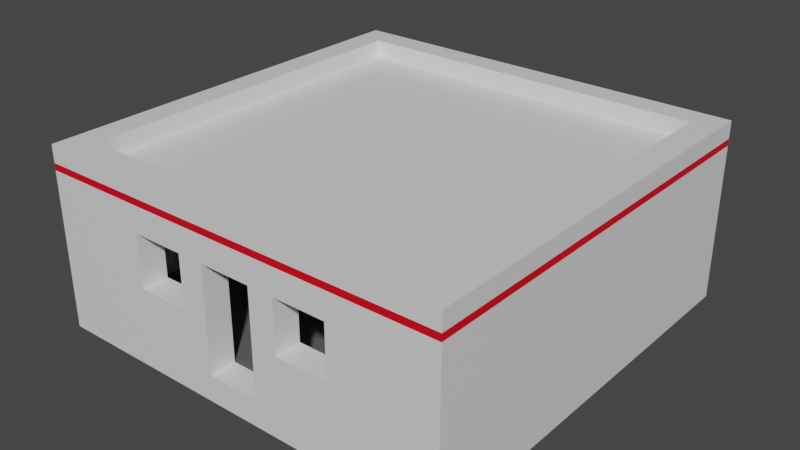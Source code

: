 # Source: storeB.blend  (saved by Blender 2.90.8; exported with 4.5.12 LTS)
import bpy
from mathutils import Matrix  # noqa: F401  (used for matrix-valued properties, if any)

bpy.ops.wm.read_factory_settings(use_empty=True)
scene = bpy.context.scene
scene.name = 'Scene'

# ---- collections
col_collection = bpy.data.collections.new('Collection'); scene.collection.children.link(col_collection)

# ---- materials (node trees are filled in below, after node groups)
mat_material = bpy.data.materials.new('Material')
mat_material.alpha_threshold = 0.0
mat_material.use_transparent_shadow = False
mat_material.line_color = (0.0, 0.0, 0.0, 1.0)
mat_trim = bpy.data.materials.new('Trim')
mat_trim.use_transparent_shadow = False
mat_floor = bpy.data.materials.new('Floor')
mat_floor.use_transparent_shadow = False

# ---- material node trees
mat_material.use_nodes = True; mat_material.node_tree.nodes.clear()
_N = mat_material.node_tree.nodes; _L = mat_material.node_tree.links
n0 = _N.new('ShaderNodeOutputMaterial'); n0.name = 'Material Output'; n0.location = (300, 300)
n1 = _N.new('ShaderNodeBsdfPrincipled'); n1.name = 'Principled BSDF'; n1.location = (10, 300)
n1.distribution = 'GGX'
n1.subsurface_method = 'BURLEY'
n1.inputs[2].default_value = 0.4
n1.inputs[3].default_value = 1.45
n1.inputs[27].default_value = (0.0, 0.0, 0.0, 1.0)
n1.inputs[28].default_value = 1.0
_L.new(n1.outputs[0], n0.inputs[0])
n0.is_active_output = True
mat_trim.use_nodes = True; mat_trim.node_tree.nodes.clear()
_N = mat_trim.node_tree.nodes; _L = mat_trim.node_tree.links
n0 = _N.new('ShaderNodeBsdfPrincipled'); n0.name = 'Principled BSDF'; n0.location = (10, 300)
n0.distribution = 'GGX'
n0.subsurface_method = 'BURLEY'
n0.inputs[0].default_value = (0.8, 0.0, 0.0116, 1.0)
n0.inputs[3].default_value = 1.45
n0.inputs[27].default_value = (0.0, 0.0, 0.0, 1.0)
n0.inputs[28].default_value = 1.0
n1 = _N.new('ShaderNodeOutputMaterial'); n1.name = 'Material Output'; n1.location = (300, 300)
_L.new(n0.outputs[0], n1.inputs[0])
n1.is_active_output = True
mat_floor.use_nodes = True; mat_floor.node_tree.nodes.clear()
_N = mat_floor.node_tree.nodes; _L = mat_floor.node_tree.links
n0 = _N.new('ShaderNodeBsdfPrincipled'); n0.name = 'Principled BSDF'; n0.location = (10, 300)
n0.distribution = 'GGX'
n0.subsurface_method = 'BURLEY'
n0.inputs[0].default_value = (0.1149, 0.1149, 0.1149, 1.0)
n0.inputs[3].default_value = 1.45
n0.inputs[27].default_value = (0.0, 0.0, 0.0, 1.0)
n0.inputs[28].default_value = 1.0
n1 = _N.new('ShaderNodeOutputMaterial'); n1.name = 'Material Output'; n1.location = (300, 300)
_L.new(n0.outputs[0], n1.inputs[0])
n1.is_active_output = True

# ---- world
world_world = bpy.data.worlds.new('World'); scene.world = world_world
world_world.use_nodes = True; world_world.node_tree.nodes.clear()
_N = world_world.node_tree.nodes; _L = world_world.node_tree.links
n0 = _N.new('ShaderNodeOutputWorld'); n0.name = 'World Output'; n0.location = (300, 300)
n1 = _N.new('ShaderNodeBackground'); n1.name = 'Background'; n1.location = (10, 300)
n1.inputs[0].default_value = (0.05088, 0.05088, 0.05088, 1.0)
_L.new(n1.outputs[0], n0.inputs[0])
n0.is_active_output = True
world_world.color = (0.05088, 0.05088, 0.05088)
world_world.use_sun_shadow = False
world_world.sun_shadow_jitter_overblur = 0.0

# ---- meshes
me_cube = bpy.data.meshes.new('Cube')
me_cube.from_pydata([(1.0, 1.0, 0.5), (1.0, 1.0, -0.5), (1.0, -1.0, 0.5), (1.0, -1.0, -0.5), (-1.0, 1.0, 0.5), (-1.0, 1.0, -0.5), (-1.0, -1.0, 0.5), (-1.0, -1.0, -0.5), (2.0, 1.0, 0.5), (2.0, 1.0, -0.5), (2.0, -1.0, 0.5), (2.0, -1.0, -0.5), (-2.0, 1.0, -0.5), (-2.0, -1.0, -0.5), (-2.0, -1.0, 0.5), (-2.0, 1.0, 0.5), (1.0, 2.0, -0.5), (-1.0, 2.0, -0.5), (1.0, 2.0, 0.5), (-1.0, 2.0, 0.5), (2.0, 2.0, 0.5), (2.0, 2.0, -0.5), (-2.0, 2.0, 0.5), (-2.0, 2.0, -0.5), (-1.0, -2.0, -0.5), (-1.0, -2.0, 0.5), (1.0, -2.0, 0.5), (1.0, -2.0, -0.5), (2.0, -2.0, 0.5), (2.0, -2.0, -0.5), (-2.0, -2.0, -0.5), (-2.0, -2.0, 0.5), (-1.0, -4.0, -0.5), (-1.0, -4.0, 0.5), (1.0, -4.0, 0.5), (1.0, -4.0, -0.5), (2.0, -4.0, 0.5), (2.0, -4.0, -0.5), (-2.0, -4.0, -0.5), (-2.0, -4.0, 0.5), (-4.0, 1.0, -0.5), (-4.0, -1.0, -0.5), (-4.0, -1.0, 0.5), (-4.0, 1.0, 0.5), (-4.0, 2.0, 0.5), (-4.0, 2.0, -0.5), (-4.0, -4.0, -0.5), (-4.0, -2.0, -0.5), (-4.0, -2.0, 0.5), (-4.0, -4.0, 0.5), (-4.0, 4.0, -0.5), (-2.0, 4.0, -0.5), (1.0, 4.0, -0.5), (-1.0, 4.0, -0.5), (1.0, 4.0, 0.5), (-1.0, 4.0, 0.5), (2.0, 4.0, 0.5), (2.0, 4.0, -0.5), (-2.0, 4.0, 0.5), (-4.0, 4.0, 0.5), (4.0, -1.0, -0.5), (4.0, -2.0, -0.5), (4.0, 1.0, 0.5), (4.0, 1.0, -0.5), (4.0, -1.0, 0.5), (4.0, 4.0, 0.5), (4.0, 2.0, 0.5), (4.0, 2.0, -0.5), (4.0, 4.0, -0.5), (4.0, -2.0, 0.5), (4.0, -4.0, 0.5), (4.0, -4.0, -0.5), (-4.0, 5.0, -0.5), (-2.0, 5.0, -0.5), (1.0, 5.0, -0.5), (-1.0, 5.0, -0.5), (1.0, 5.0, 0.5), (-1.0, 5.0, 0.5), (2.0, 5.0, 0.5), (2.0, 5.0, -0.5), (-2.0, 5.0, 0.5), (-4.0, 5.0, 0.5), (4.0, 5.0, 0.5), (4.0, 5.0, -0.5), (-5.0, 1.0, -0.5), (-5.0, -1.0, -0.5), (-5.0, -1.0, 0.5), (-5.0, 1.0, 0.5), (-5.0, 2.0, 0.5), (-5.0, 2.0, -0.5), (-5.0, -4.0, -0.5), (-5.0, -2.0, -0.5), (-5.0, -2.0, 0.5), (-5.0, -4.0, 0.5), (-5.0, 5.0, -0.5), (-5.0, 4.0, -0.5), (-5.0, 4.0, 0.5), (-5.0, 5.0, 0.5), (-1.0, -5.0, -0.5), (-1.0, -5.0, 0.5), (1.0, -5.0, 0.5), (1.0, -5.0, -0.5), (2.0, -5.0, 0.5), (2.0, -5.0, -0.5), (-2.0, -5.0, -0.5), (-2.0, -5.0, 0.5), (-5.0, -5.0, 0.5), (-4.0, -5.0, 0.5), (-4.0, -5.0, -0.5), (4.0, -5.0, 0.5), (4.0, -5.0, -0.5), (-5.0, -5.0, -0.5), (5.0, -1.0, -0.5), (5.0, -2.0, -0.5), (5.0, 1.0, 0.5), (5.0, 1.0, -0.5), (5.0, -1.0, 0.5), (5.0, 4.0, 0.5), (5.0, 2.0, 0.5), (5.0, 2.0, -0.5), (5.0, 4.0, -0.5), (5.0, -2.0, 0.5), (5.0, -4.0, 0.5), (5.0, -4.0, -0.5), (5.0, 5.0, 0.5), (5.0, 5.0, -0.5), (5.0, -5.0, 0.5), (5.0, -5.0, -0.5), (-4.0, 7.0, -0.5), (-2.0, 7.0, -0.5), (1.0, 7.0, -0.5), (-1.0, 7.0, -0.5), (1.0, 7.0, 0.5), (-1.0, 7.0, 0.5), (2.0, 7.0, 0.5), (2.0, 7.0, -0.5), (-2.0, 7.0, 0.5), (-4.0, 7.0, 0.5), (4.0, 7.0, 0.5), (4.0, 7.0, -0.5), (-5.0, 7.0, 0.5), (-5.0, 7.0, -0.5), (5.0, 7.0, 0.5), (5.0, 7.0, -0.5), (-4.0, 8.0, -0.5), (-2.0, 8.0, -0.5), (1.0, 8.0, -0.5), (-1.0, 8.0, -0.5), (1.0, 8.0, 0.5), (-1.0, 8.0, 0.5), (2.0, 8.0, 0.5), (2.0, 8.0, -0.5), (-2.0, 8.0, 0.5), (-4.0, 8.0, 0.5), (4.0, 8.0, 0.5), (4.0, 8.0, -0.5), (-5.0, 8.0, 0.5), (-5.0, 8.0, -0.5), (5.0, 8.0, 0.5), (5.0, 8.0, -0.5), (-7.0, 1.0, -0.5), (-7.0, -1.0, -0.5), (-7.0, -1.0, 0.5), (-7.0, 1.0, 0.5), (-7.0, 2.0, 0.5), (-7.0, 2.0, -0.5), (-7.0, -4.0, -0.5), (-7.0, -2.0, -0.5), (-7.0, -2.0, 0.5), (-7.0, -4.0, 0.5), (-7.0, 5.0, -0.5), (-7.0, 4.0, -0.5), (-7.0, 4.0, 0.5), (-7.0, 5.0, 0.5), (-7.0, -5.0, -0.5), (-7.0, -5.0, 0.5), (-7.0, 7.0, 0.5), (-7.0, 7.0, -0.5), (-7.0, 8.0, 0.5), (-7.0, 8.0, -0.5), (-8.0, 1.0, -0.5), (-8.0, -1.0, -0.5), (-8.0, -1.0, 0.5), (-8.0, 1.0, 0.5), (-8.0, 2.0, 0.5), (-8.0, 2.0, -0.5), (-8.0, -4.0, -0.5), (-8.0, -2.0, -0.5), (-8.0, -2.0, 0.5), (-8.0, -4.0, 0.5), (-8.0, 5.0, -0.5), (-8.0, 4.0, -0.5), (-8.0, 4.0, 0.5), (-8.0, 5.0, 0.5), (-8.0, -5.0, -0.5), (-8.0, -5.0, 0.5), (-8.0, 7.0, 0.5), (-8.0, 7.0, -0.5), (-8.0, 8.0, 0.5), (-8.0, 8.0, -0.5), (5.0, -7.0, 0.5), (4.0, -7.0, 0.5), (4.0, -7.0, -0.5), (5.0, -7.0, -0.5), (-1.0, -7.0, -0.5), (-1.0, -7.0, 0.5), (1.0, -7.0, 0.5), (1.0, -7.0, -0.5), (2.0, -7.0, 0.5), (2.0, -7.0, -0.5), (-2.0, -7.0, -0.5), (-2.0, -7.0, 0.5), (-5.0, -7.0, 0.5), (-4.0, -7.0, 0.5), (-4.0, -7.0, -0.5), (-5.0, -7.0, -0.5), (-7.0, -7.0, -0.5), (-7.0, -7.0, 0.5), (-8.0, -7.0, -0.5), (-8.0, -7.0, 0.5), (5.0, -8.0, 0.5), (4.0, -8.0, 0.5), (4.0, -8.0, -0.5), (5.0, -8.0, -0.5), (-1.0, -8.0, -0.5), (-1.0, -8.0, 0.5), (1.0, -8.0, 0.5), (1.0, -8.0, -0.5), (2.0, -8.0, 0.5), (2.0, -8.0, -0.5), (-2.0, -8.0, -0.5), (-2.0, -8.0, 0.5), (-5.0, -8.0, 0.5), (-4.0, -8.0, 0.5), (-4.0, -8.0, -0.5), (-5.0, -8.0, -0.5), (-7.0, -8.0, -0.5), (-7.0, -8.0, 0.5), (-8.0, -8.0, -0.5), (-8.0, -8.0, 0.5), (7.0, 7.0, 0.5), (7.0, 5.0, 0.5), (7.0, 5.0, -0.5), (7.0, 7.0, -0.5), (7.0, -1.0, -0.5), (7.0, -2.0, -0.5), (7.0, 1.0, 0.5), (7.0, 1.0, -0.5), (7.0, -1.0, 0.5), (7.0, 4.0, 0.5), (7.0, 2.0, 0.5), (7.0, 2.0, -0.5), (7.0, 4.0, -0.5), (7.0, -2.0, 0.5), (7.0, -4.0, 0.5), (7.0, -4.0, -0.5), (7.0, -5.0, 0.5), (7.0, -5.0, -0.5), (7.0, 8.0, 0.5), (7.0, 8.0, -0.5), (7.0, -7.0, 0.5), (7.0, -7.0, -0.5), (7.0, -8.0, 0.5), (7.0, -8.0, -0.5), (8.0, 7.0, 0.5), (8.0, 5.0, 0.5), (8.0, 5.0, -0.5), (8.0, 7.0, -0.5), (8.0, -1.0, -0.5), (8.0, -2.0, -0.5), (8.0, 1.0, 0.5), (8.0, 1.0, -0.5), (8.0, -1.0, 0.5), (8.0, 4.0, 0.5), (8.0, 2.0, 0.5), (8.0, 2.0, -0.5), (8.0, 4.0, -0.5), (8.0, -2.0, 0.5), (8.0, -4.0, 0.5), (8.0, -4.0, -0.5), (8.0, -5.0, 0.5), (8.0, -5.0, -0.5), (8.0, 8.0, 0.5), (8.0, 8.0, -0.5), (8.0, -7.0, 0.5), (8.0, -7.0, -0.5), (8.0, -8.0, 0.5), (8.0, -8.0, -0.5), (-3.0, -7.0, 0.5), (-3.0, -8.0, 0.5), (-7.0, 0.0, 0.5), (-7.0, -3.0, 0.5), (-7.0, 3.0, 0.5), (-8.0, 0.0, 0.5), (-8.0, -3.0, 0.5), (-8.0, 3.0, 0.5), (-7.0, 7.0, 4.5), (-5.0, 7.0, 4.5), (-5.0, 8.0, 4.5), (-7.0, 8.0, 4.5), (-7.0, -7.0, 4.5), (-7.0, -5.0, 4.5), (7.0, -7.0, 4.5), (5.0, -7.0, 4.5), (5.0, -8.0, 4.5), (7.0, -8.0, 4.5), (5.0, 8.0, 4.5), (7.0, 8.0, 4.5), (-1.0, 7.0, 4.5), (1.0, 7.0, 4.5), (2.0, 7.0, 4.5), (-2.0, 7.0, 4.5), (-4.0, 7.0, 4.5), (4.0, 7.0, 4.5), (5.0, 7.0, 4.5), (-1.0, 8.0, 4.5), (1.0, 8.0, 4.5), (2.0, 8.0, 4.5), (-2.0, 8.0, 4.5), (-4.0, 8.0, 4.5), (4.0, 8.0, 4.5), (-7.0, 0.0, 4.5), (-7.0, 1.0, 4.5), (-7.0, 2.0, 4.5), (-7.0, -1.0, 4.5), (-7.0, -2.0, 4.5), (-7.0, -3.0, 4.5), (-7.0, 4.0, 4.5), (-7.0, 5.0, 4.5), (-7.0, 3.0, 4.5), (-8.0, -5.0, 4.5), (-8.0, -7.0, 4.5), (-7.0, -4.0, 4.5), (-8.0, 0.0, 4.5), (-8.0, 1.0, 4.5), (-8.0, 2.0, 4.5), (-8.0, -1.0, 4.5), (-8.0, -2.0, 4.5), (-8.0, -3.0, 4.5), (-8.0, 4.0, 4.5), (-8.0, 5.0, 4.5), (-8.0, 3.0, 4.5), (-8.0, -4.0, 4.5), (-8.0, 7.0, 4.5), (-8.0, 8.0, 4.5), (4.0, -7.0, 4.5), (4.0, -8.0, 4.5), (2.0, -7.0, 4.5), (2.0, -8.0, 4.5), (-8.0, -8.0, 4.5), (1.0, -7.0, 4.5), (-2.0, -7.0, 4.5), (-1.0, -7.0, 4.5), (-5.0, -7.0, 4.5), (-4.0, -7.0, 4.5), (-3.0, -7.0, 4.5), (1.0, -8.0, 4.5), (-2.0, -8.0, 4.5), (-1.0, -8.0, 4.5), (-5.0, -8.0, 4.5), (-4.0, -8.0, 4.5), (-3.0, -8.0, 4.5), (-7.0, -8.0, 4.5), (7.0, 7.0, 4.5), (7.0, 5.0, 4.5), (7.0, 1.0, 4.5), (7.0, -1.0, 4.5), (7.0, 4.0, 4.5), (7.0, 2.0, 4.5), (7.0, -2.0, 4.5), (7.0, -4.0, 4.5), (8.0, 8.0, 4.5), (7.0, -5.0, 4.5), (8.0, 7.0, 4.5), (8.0, 5.0, 4.5), (8.0, 1.0, 4.5), (8.0, -1.0, 4.5), (8.0, 4.0, 4.5), (8.0, 2.0, 4.5), (8.0, -2.0, 4.5), (8.0, -4.0, 4.5), (8.0, -5.0, 4.5), (8.0, -7.0, 4.5), (8.0, -8.0, 4.5), (-7.0, 7.0, 5.5), (-5.0, 7.0, 5.5), (-5.0, 8.0, 5.5), (-7.0, 8.0, 5.5), (-7.0, -7.0, 5.5), (-7.0, -5.0, 5.5), (7.0, -7.0, 5.5), (5.0, -7.0, 5.5), (5.0, -8.0, 5.5), (7.0, -8.0, 5.5), (5.0, 8.0, 5.5), (7.0, 8.0, 5.5), (-1.0, 7.0, 5.5), (1.0, 7.0, 5.5), (2.0, 7.0, 5.5), (-2.0, 7.0, 5.5), (-4.0, 7.0, 5.5), (4.0, 7.0, 5.5), (5.0, 7.0, 5.5), (-1.0, 8.0, 5.5), (1.0, 8.0, 5.5), (2.0, 8.0, 5.5), (-2.0, 8.0, 5.5), (-4.0, 8.0, 5.5), (4.0, 8.0, 5.5), (-7.0, 0.0, 5.5), (-7.0, 1.0, 5.5), (-7.0, 2.0, 5.5), (-7.0, -1.0, 5.5), (-7.0, -2.0, 5.5), (-7.0, -3.0, 5.5), (-7.0, 4.0, 5.5), (-7.0, 5.0, 5.5), (-7.0, 3.0, 5.5), (-8.0, -5.0, 5.5), (-8.0, -7.0, 5.5), (-7.0, -4.0, 5.5), (-8.0, 0.0, 5.5), (-8.0, 1.0, 5.5), (-8.0, 2.0, 5.5), (-8.0, -1.0, 5.5), (-8.0, -2.0, 5.5), (-8.0, -3.0, 5.5), (-8.0, 4.0, 5.5), (-8.0, 5.0, 5.5), (-8.0, 3.0, 5.5), (-8.0, -4.0, 5.5), (-8.0, 7.0, 5.5), (-8.0, 8.0, 5.5), (4.0, -7.0, 5.5), (4.0, -8.0, 5.5), (2.0, -7.0, 5.5), (2.0, -8.0, 5.5), (-8.0, -8.0, 5.5), (1.0, -7.0, 5.5), (-2.0, -7.0, 5.5), (-1.0, -7.0, 5.5), (-5.0, -7.0, 5.5), (-4.0, -7.0, 5.5), (-3.0, -7.0, 5.5), (1.0, -8.0, 5.5), (-2.0, -8.0, 5.5), (-1.0, -8.0, 5.5), (-5.0, -8.0, 5.5), (-4.0, -8.0, 5.5), (-3.0, -8.0, 5.5), (-7.0, -8.0, 5.5), (7.0, 7.0, 5.5), (7.0, 5.0, 5.5), (7.0, 1.0, 5.5), (7.0, -1.0, 5.5), (7.0, 4.0, 5.5), (7.0, 2.0, 5.5), (7.0, -2.0, 5.5), (7.0, -4.0, 5.5), (8.0, 8.0, 5.5), (7.0, -5.0, 5.5), (8.0, 7.0, 5.5), (8.0, 5.0, 5.5), (8.0, 1.0, 5.5), (8.0, -1.0, 5.5), (8.0, 4.0, 5.5), (8.0, 2.0, 5.5), (8.0, -2.0, 5.5), (8.0, -4.0, 5.5), (8.0, -5.0, 5.5), (8.0, -7.0, 5.5), (8.0, -8.0, 5.5), (-7.0, 7.0, 5.763), (-5.0, 7.0, 5.763), (-5.0, 8.0, 5.763), (-7.0, 8.0, 5.763), (-7.0, -7.0, 5.763), (-7.0, -5.0, 5.763), (7.0, -7.0, 5.763), (5.0, -7.0, 5.763), (5.0, -8.0, 5.763), (7.0, -8.0, 5.763), (5.0, 8.0, 5.763), (7.0, 8.0, 5.763), (-1.0, 7.0, 5.763), (1.0, 7.0, 5.763), (2.0, 7.0, 5.763), (-2.0, 7.0, 5.763), (-4.0, 7.0, 5.763), (4.0, 7.0, 5.763), (5.0, 7.0, 5.763), (-1.0, 8.0, 5.763), (1.0, 8.0, 5.763), (2.0, 8.0, 5.763), (-2.0, 8.0, 5.763), (-4.0, 8.0, 5.763), (4.0, 8.0, 5.763), (-7.0, 0.0, 5.763), (-7.0, 1.0, 5.763), (-7.0, 2.0, 5.763), (-7.0, -1.0, 5.763), (-7.0, -2.0, 5.763), (-7.0, -3.0, 5.763), (-7.0, 4.0, 5.763), (-7.0, 5.0, 5.763), (-7.0, 3.0, 5.763), (-8.0, -5.0, 5.763), (-8.0, -7.0, 5.763), (-7.0, -4.0, 5.763), (-8.0, 0.0, 5.763), (-8.0, 1.0, 5.763), (-8.0, 2.0, 5.763), (-8.0, -1.0, 5.763), (-8.0, -2.0, 5.763), (-8.0, -3.0, 5.763), (-8.0, 4.0, 5.763), (-8.0, 5.0, 5.763), (-8.0, 3.0, 5.763), (-8.0, -4.0, 5.763), (-8.0, 7.0, 5.763), (-8.0, 8.0, 5.763), (4.0, -7.0, 5.763), (4.0, -8.0, 5.763), (2.0, -7.0, 5.763), (2.0, -8.0, 5.763), (-8.0, -8.0, 5.763), (1.0, -7.0, 5.763), (-2.0, -7.0, 5.763), (-1.0, -7.0, 5.763), (-5.0, -7.0, 5.763), (-4.0, -7.0, 5.763), (-3.0, -7.0, 5.763), (1.0, -8.0, 5.763), (-2.0, -8.0, 5.763), (-1.0, -8.0, 5.763), (-5.0, -8.0, 5.763), (-4.0, -8.0, 5.763), (-3.0, -8.0, 5.763), (-7.0, -8.0, 5.763), (7.0, 7.0, 5.763), (7.0, 5.0, 5.763), (7.0, 1.0, 5.763), (7.0, -1.0, 5.763), (7.0, 4.0, 5.763), (7.0, 2.0, 5.763), (7.0, -2.0, 5.763), (7.0, -4.0, 5.763), (8.0, 8.0, 5.763), (7.0, -5.0, 5.763), (8.0, 7.0, 5.763), (8.0, 5.0, 5.763), (8.0, 1.0, 5.763), (8.0, -1.0, 5.763), (8.0, 4.0, 5.763), (8.0, 2.0, 5.763), (8.0, -2.0, 5.763), (8.0, -4.0, 5.763), (8.0, -5.0, 5.763), (8.0, -7.0, 5.763), (8.0, -8.0, 5.763), (-7.0, 7.0, 6.428), (-5.0, 7.0, 6.428), (-5.0, 8.0, 6.428), (-7.0, 8.0, 6.428), (-7.0, -7.0, 6.428), (-7.0, -5.0, 6.428), (7.0, -7.0, 6.428), (5.0, -7.0, 6.428), (5.0, -8.0, 6.428), (7.0, -8.0, 6.428), (5.0, 8.0, 6.428), (7.0, 8.0, 6.428), (-1.0, 7.0, 6.428), (1.0, 7.0, 6.428), (2.0, 7.0, 6.428), (-2.0, 7.0, 6.428), (-4.0, 7.0, 6.428), (4.0, 7.0, 6.428), (5.0, 7.0, 6.428), (-1.0, 8.0, 6.428), (1.0, 8.0, 6.428), (2.0, 8.0, 6.428), (-2.0, 8.0, 6.428), (-4.0, 8.0, 6.428), (4.0, 8.0, 6.428), (-7.0, 0.0, 6.428), (-7.0, 1.0, 6.428), (-7.0, 2.0, 6.428), (-7.0, -1.0, 6.428), (-7.0, -2.0, 6.428), (-7.0, -3.0, 6.428), (-7.0, 4.0, 6.428), (-7.0, 5.0, 6.428), (-7.0, 3.0, 6.428), (-8.0, -5.0, 6.428), (-8.0, -7.0, 6.428), (-7.0, -4.0, 6.428), (-8.0, 0.0, 6.428), (-8.0, 1.0, 6.428), (-8.0, 2.0, 6.428), (-8.0, -1.0, 6.428), (-8.0, -2.0, 6.428), (-8.0, -3.0, 6.428), (-8.0, 4.0, 6.428), (-8.0, 5.0, 6.428), (-8.0, 3.0, 6.428), (-8.0, -4.0, 6.428), (-8.0, 7.0, 6.428), (-8.0, 8.0, 6.428), (4.0, -7.0, 6.428), (4.0, -8.0, 6.428), (2.0, -7.0, 6.428), (2.0, -8.0, 6.428), (-8.0, -8.0, 6.428), (1.0, -7.0, 6.428), (-2.0, -7.0, 6.428), (-1.0, -7.0, 6.428), (-5.0, -7.0, 6.428), (-4.0, -7.0, 6.428), (-3.0, -7.0, 6.428), (1.0, -8.0, 6.428), (-2.0, -8.0, 6.428), (-1.0, -8.0, 6.428), (-5.0, -8.0, 6.428), (-4.0, -8.0, 6.428), (-3.0, -8.0, 6.428), (-7.0, -8.0, 6.428), (7.0, 7.0, 6.428), (7.0, 5.0, 6.428), (7.0, 1.0, 6.428), (7.0, -1.0, 6.428), (7.0, 4.0, 6.428), (7.0, 2.0, 6.428), (7.0, -2.0, 6.428), (7.0, -4.0, 6.428), (8.0, 8.0, 6.428), (7.0, -5.0, 6.428), (8.0, 7.0, 6.428), (8.0, 5.0, 6.428), (8.0, 1.0, 6.428), (8.0, -1.0, 6.428), (8.0, 4.0, 6.428), (8.0, 2.0, 6.428), (8.0, -2.0, 6.428), (8.0, -4.0, 6.428), (8.0, -5.0, 6.428), (8.0, -7.0, 6.428), (8.0, -8.0, 6.428), (-8.0, 5.0, 2.5), (8.0, -1.0, 2.5), (8.0, 1.0, 2.5), (4.0, 7.0, 2.5), (-7.0, -7.0, 2.5), (-7.0, -5.0, 2.5), (-4.0, 7.0, 2.5), (-3.0, -7.0, 2.5), (8.0, -7.0, 2.5), (8.0, -5.0, 2.5), (2.0, 8.0, 2.5), (-7.0, 2.0, 2.5), (7.0, -4.0, 2.5), (7.0, -5.0, 2.5), (-8.0, -4.0, 2.5), (-8.0, -5.0, 2.5), (-4.0, -7.0, 2.5), (-5.0, -7.0, 2.5), (-2.0, 7.0, 2.5), (7.0, 5.0, 2.5), (7.0, 4.0, 2.5), (4.0, -8.0, 2.5), (5.0, -8.0, 2.5), (1.0, 8.0, 2.5), (-1.0, 8.0, 2.5), (-8.0, -8.0, 2.5), (-7.0, -8.0, 2.5), (8.0, 5.0, 2.5), (-1.0, -7.0, 2.5), (-2.0, -7.0, 2.5), (2.0, 7.0, 2.5), (-7.0, 0.0, 2.5), (-7.0, 1.0, 2.5), (7.0, 8.0, 2.5), (-1.0, 7.0, 2.5), (1.0, 7.0, 2.5), (8.0, 7.0, 2.5), (8.0, 8.0, 2.5), (-8.0, 7.0, 2.5), (-2.0, 8.0, 2.5), (8.0, -8.0, 2.5), (2.0, -7.0, 2.5), (4.0, -7.0, 2.5), (-1.0, -8.0, 2.5), (-7.0, -1.0, 2.5), (-7.0, -2.0, 2.5), (8.0, 4.0, 2.5), (8.0, 2.0, 2.5), (-8.0, 8.0, 2.5), (1.0, -8.0, 2.5), (1.0, -7.0, 2.5), (-7.0, -3.0, 2.5), (2.0, -8.0, 2.5), (5.0, 8.0, 2.5), (7.0, -7.0, 2.5), (-4.0, 8.0, 2.5), (-5.0, 7.0, 2.5), (7.0, 7.0, 2.5), (-7.0, 5.0, 2.5), (-7.0, 4.0, 2.5), (-8.0, 0.0, 2.5), (-8.0, 1.0, 2.5), (-7.0, 3.0, 2.5), (-2.0, -8.0, 2.5), (4.0, 8.0, 2.5), (5.0, 7.0, 2.5), (-7.0, 8.0, 2.5), (-7.0, 7.0, 2.5), (-4.0, -8.0, 2.5), (-5.0, -8.0, 2.5), (7.0, -8.0, 2.5), (8.0, -2.0, 2.5), (-8.0, 2.0, 2.5), (7.0, -1.0, 2.5), (7.0, 1.0, 2.5), (-8.0, -7.0, 2.5), (-5.0, 8.0, 2.5), (-3.0, -8.0, 2.5), (8.0, -4.0, 2.5), (7.0, 2.0, 2.5), (-7.0, -4.0, 2.5), (5.0, -7.0, 2.5), (-8.0, -2.0, 2.5), (-8.0, -1.0, 2.5), (-8.0, -3.0, 2.5), (-8.0, 4.0, 2.5), (7.0, -2.0, 2.5), (-8.0, 3.0, 2.5), (-1.0, 1.0, 4.5), (-2.0, 1.0, 4.5), (-2.0, 2.0, 4.5), (-2.0, 4.0, 4.5), (-1.0, 2.0, 4.5), (-4.0, 2.0, 4.5), (-4.0, 1.0, 4.5), (-1.0, 5.0, 4.5), (-1.0, 4.0, 4.5), (-2.0, 5.0, 4.5), (-5.0, 2.0, 4.5), (-5.0, 1.0, 4.5), (-7.0, 2.0, 4.5), (-7.0, 1.0, 4.5), (-1.0, 1.0, 5.5), (-2.0, 1.0, 5.5), (-2.0, 2.0, 5.5), (-2.0, 4.0, 5.5), (-1.0, 2.0, 5.5), (-4.0, 2.0, 5.5), (-4.0, 1.0, 5.5), (-1.0, 5.0, 5.5), (-1.0, 4.0, 5.5), (-2.0, 5.0, 5.5), (-5.0, 2.0, 5.5), (-5.0, 1.0, 5.5), (-7.0, 2.0, 5.5), (-7.0, 1.0, 5.5), (-1.0, -1.0, 1.865), (-1.0, 1.0, 1.865), (-2.0, -2.0, 1.865), (-4.0, -2.0, 1.865), (-2.0, -1.0, 1.865), (-2.0, 1.0, 1.865), (-1.0, -2.0, 1.865), (-5.0, -2.0, 1.865), (-4.0, -1.0, 1.865), (-5.0, -1.0, 1.865), (-1.0, -1.0, 1.948), (-1.0, 1.0, 1.948), (-2.0, -2.0, 1.948), (-4.0, -2.0, 1.948), (-2.0, -1.0, 1.948), (-2.0, 1.0, 1.948), (-1.0, -2.0, 1.948), (-5.0, -2.0, 1.948), (-4.0, -1.0, 1.948), (-5.0, -1.0, 1.948), (-0.9571, -1.0, 1.865), (-0.9571, 1.0, 1.865), (-2.0, -2.043, 1.865), (-4.0, -2.043, 1.865), (-0.9696, -2.03, 1.865), (-2.0, -2.043, 1.948), (-5.0, -2.043, 1.865), (-0.9696, -2.03, 1.948), (-0.9571, -1.0, 1.948), (-0.9571, 1.0, 1.948), (-4.0, -2.043, 1.948), (-5.0, -2.043, 1.948)], [], [(0, 4, 6, 2), (10, 2, 26, 28), (92, 48, 767, 771), (5, 1, 3, 7), (0, 2, 10, 8), (4, 0, 18, 19), (56, 20, 66, 65), (13, 7, 24, 30), (10, 28, 69, 64), (3, 1, 9, 11), (110, 71, 123, 127), (1, 5, 17, 16), (3, 11, 29, 27), (5, 7, 13, 12), (72, 50, 95, 94), (23, 45, 50, 51), (44, 22, 58, 59), (9, 1, 16, 21), (0, 8, 20, 18), (5, 12, 23, 17), (19, 55, 744, 740), (163, 87, 747, 749), (28, 26, 34, 36), (39, 31, 48, 49), (30, 24, 32, 38), (14, 42, 772, 768), (23, 12, 40, 45), (7, 3, 27, 24), (2, 6, 25, 26), (59, 58, 80, 81), (33, 39, 105, 99), (39, 49, 107, 105), (90, 46, 108, 111), (24, 27, 35, 32), (25, 31, 39, 33), (27, 29, 37, 35), (20, 8, 62, 66), (26, 25, 33, 34), (47, 46, 90, 91), (58, 22, 738, 739), (45, 40, 84, 89), (49, 48, 92, 93), (14, 15, 43, 42), (12, 13, 41, 40), (30, 38, 46, 47), (25, 6, 764, 770), (13, 30, 47, 41), (11, 9, 63, 60), (52, 53, 75, 74), (64, 69, 121, 116), (50, 45, 89, 95), (55, 54, 76, 77), (88, 164, 748, 746), (18, 20, 56, 54), (17, 23, 51, 53), (21, 16, 52, 57), (19, 18, 54, 55), (16, 17, 53, 52), (68, 83, 125, 120), (62, 64, 116, 114), (70, 109, 126, 122), (66, 62, 114, 118), (142, 124, 241, 240), (35, 37, 103, 101), (37, 29, 61, 71), (8, 10, 64, 62), (28, 36, 70, 69), (29, 11, 60, 61), (9, 21, 67, 63), (21, 57, 68, 67), (80, 77, 133, 136), (74, 75, 131, 130), (83, 79, 135, 139), (73, 72, 128, 129), (223, 203, 261, 263), (56, 65, 82, 78), (87, 43, 742, 747), (54, 56, 78, 76), (68, 57, 79, 83), (53, 51, 73, 75), (51, 50, 72, 73), (57, 52, 74, 79), (91, 90, 166, 167), (96, 97, 173, 172), (157, 141, 177, 179), (44, 88, 746, 741), (94, 95, 171, 170), (40, 41, 85, 84), (59, 81, 97, 96), (79, 74, 130, 135), (41, 47, 91, 85), (31, 25, 770, 766), (42, 43, 87, 86), (44, 59, 96, 88), (36, 34, 100, 102), (100, 99, 205, 206), (104, 98, 204, 210), (109, 102, 208, 201), (99, 105, 211, 205), (103, 110, 202, 209), (194, 174, 216, 218), (38, 32, 98, 104), (34, 33, 99, 100), (37, 71, 110, 103), (46, 38, 104, 108), (70, 36, 102, 109), (32, 35, 101, 98), (49, 93, 106, 107), (89, 84, 160, 165), (124, 117, 249, 241), (114, 116, 248, 246), (126, 200, 260, 256), (120, 125, 242, 252), (118, 114, 246, 250), (60, 63, 115, 112), (82, 65, 117, 124), (65, 66, 118, 117), (69, 70, 122, 121), (71, 61, 113, 123), (67, 68, 120, 119), (61, 60, 112, 113), (78, 82, 138, 134), (63, 67, 119, 115), (130, 131, 147, 146), (139, 135, 151, 155), (129, 128, 144, 145), (135, 130, 146, 151), (75, 73, 129, 131), (72, 94, 141, 128), (77, 76, 132, 133), (81, 80, 136, 137), (97, 81, 137, 140), (141, 94, 170, 177), (82, 124, 142, 138), (125, 83, 139, 143), (76, 78, 134, 132), (151, 150, 154, 155), (147, 149, 148, 146), (146, 148, 150, 151), (149, 147, 145, 152), (152, 145, 144, 153), (153, 144, 157, 156), (155, 154, 158, 159), (93, 92, 168, 291, 169), (128, 141, 157, 144), (131, 129, 145, 147), (159, 158, 258, 259), (143, 139, 155, 159), (178, 179, 199, 198), (171, 165, 185, 191), (161, 167, 187, 181), (177, 170, 190, 197), (84, 85, 161, 160), (97, 140, 176, 173), (174, 111, 215, 216), (88, 96, 172, 292, 164), (85, 91, 167, 161), (95, 89, 165, 171), (90, 111, 174, 166), (92, 86, 162, 168), (156, 157, 179, 178), (86, 87, 163, 290, 162), (106, 93, 169, 175), (185, 184, 295, 192, 191), (181, 182, 293, 183, 180), (180, 183, 184, 185), (188, 187, 186, 189, 294), (182, 181, 187, 188), (191, 192, 193, 190), (189, 186, 194, 195), (190, 193, 196, 197), (197, 196, 198, 199), (179, 177, 197, 199), (165, 160, 180, 185), (166, 174, 194, 186), (170, 171, 191, 190), (167, 166, 186, 187), (160, 161, 181, 180), (218, 216, 236, 238), (210, 204, 224, 230), (705, 667, 364, 363), (219, 218, 238, 239), (209, 202, 222, 229), (126, 109, 201, 200), (107, 106, 212, 213), (98, 101, 207, 204), (111, 108, 214, 215), (105, 107, 213, 288, 211), (102, 100, 206, 208), (195, 194, 218, 219), (106, 175, 217, 212), (108, 104, 210, 214), (110, 127, 203, 202), (101, 103, 209, 207), (221, 222, 223, 220), (230, 231, 289, 233, 234), (227, 226, 225, 224), (226, 227, 229, 228), (224, 225, 231, 230), (228, 229, 222, 221), (234, 233, 232, 235), (235, 232, 237, 236), (236, 237, 239, 238), (204, 207, 227, 224), (215, 214, 234, 235), (115, 119, 251, 247), (214, 210, 230, 234), (207, 209, 229, 227), (202, 203, 223, 222), (216, 215, 235, 236), (244, 247, 271, 268), (243, 259, 283, 267), (252, 242, 266, 276), (259, 258, 282, 283), (263, 261, 285, 287), (116, 121, 253, 248), (203, 127, 257, 261), (112, 115, 247, 244), (125, 143, 243, 242), (117, 118, 250, 249), (122, 126, 256, 254), (121, 122, 254, 253), (143, 159, 259, 243), (127, 123, 255, 257), (123, 113, 245, 255), (119, 120, 252, 251), (113, 112, 244, 245), (220, 223, 263, 262), (281, 280, 284, 285), (265, 266, 267, 264), (279, 278, 280, 281), (273, 276, 266, 265), (271, 270, 272, 268), (270, 271, 275, 274), (268, 272, 277, 269), (269, 277, 278, 279), (274, 275, 276, 273), (264, 267, 283, 282), (285, 284, 286, 287), (261, 257, 281, 285), (257, 255, 279, 281), (242, 243, 267, 266), (255, 245, 269, 279), (262, 263, 287, 286), (251, 252, 276, 275), (245, 244, 268, 269), (247, 251, 275, 271), (704, 654, 312, 297), (687, 703, 319, 318), (661, 702, 302, 372), (681, 701, 306, 307), (697, 700, 348, 356), (699, 693, 325, 326), (698, 697, 356, 350), (696, 686, 343, 344), (695, 694, 377, 378), (693, 692, 324, 325), (691, 676, 352, 358), (700, 669, 690, 689), (688, 656, 382, 383), (672, 687, 318, 315), (686, 648, 340, 343), (649, 650, 375, 376), (678, 651, 313, 310), (652, 653, 301, 300), (654, 666, 311, 312), (716, 725, 655, 664), (656, 657, 381, 382), (658, 671, 316, 317), (680, 659, 323, 322), (660, 661, 372, 370), (662, 663, 330, 342), (664, 665, 353, 354), (666, 682, 308, 311), (667, 668, 367, 364), (669, 670, 304, 346), (671, 672, 315, 316), (673, 674, 362, 349), (675, 684, 373, 374), (676, 677, 351, 352), (683, 678, 310, 309), (679, 680, 322, 321), (685, 681, 307, 371), (682, 683, 309, 308), (205, 225, 226, 206), (684, 685, 371, 373), (301, 332, 420, 389), (361, 357, 445, 449), (305, 383, 471, 393), (296, 297, 385, 384), (330, 331, 419, 418), (359, 360, 448, 447), (383, 382, 470, 471), (323, 329, 417, 411), (357, 358, 446, 445), (382, 381, 469, 470), (327, 328, 416, 415), (356, 348, 436, 444), (373, 371, 459, 461), (326, 325, 413, 414), (346, 304, 392, 434), (381, 380, 468, 469), (325, 324, 412, 413), (353, 300, 388, 441), (377, 374, 462, 465), (322, 323, 411, 410), (345, 347, 435, 433), (380, 379, 467, 468), (352, 440, 438, 350), (321, 322, 410, 409), (351, 355, 443, 439), (379, 376, 464, 467), (358, 352, 350, 356), (306, 320, 408, 394), (354, 353, 441, 442), (375, 378, 466, 463), (319, 298, 386, 407), (352, 351, 439, 440), (378, 377, 465, 466), (320, 317, 405, 408), (347, 350, 438, 435), (376, 375, 463, 464), (318, 319, 407, 406), (331, 349, 437, 419), (374, 373, 461, 462), (707, 706, 328, 327), (709, 708, 333, 334), (659, 710, 329, 323), (711, 691, 358, 357), (712, 658, 317, 320), (665, 652, 300, 353), (650, 695, 378, 375), (651, 713, 314, 313), (714, 696, 344, 299), (715, 704, 297, 296), (717, 716, 360, 359), (718, 688, 383, 305), (719, 649, 376, 379), (713, 705, 363, 314), (720, 709, 334, 335), (722, 721, 366, 365), (663, 723, 331, 330), (724, 714, 299, 298), (360, 716, 664, 354), (703, 724, 298, 319), (361, 360, 354, 355), (726, 719, 379, 380), (668, 727, 368, 367), (653, 728, 332, 301), (357, 361, 355, 351), (729, 690, 345, 303), (702, 729, 303, 302), (692, 679, 321, 324), (670, 718, 305, 304), (731, 730, 337, 336), (701, 712, 320, 306), (728, 699, 326, 332), (706, 715, 296, 328), (348, 700, 689, 347), (710, 707, 327, 329), (730, 732, 338, 337), (727, 722, 365, 368), (708, 731, 336, 333), (694, 675, 374, 377), (732, 662, 342, 338), (648, 733, 339, 340), (721, 734, 369, 366), (733, 735, 341, 339), (657, 726, 380, 381), (723, 673, 349, 331), (689, 698, 350, 347), (735, 720, 335, 341), (734, 660, 370, 369), (674, 717, 359, 362), (466, 465, 553, 554), (406, 407, 495, 494), (437, 450, 538, 525), (422, 421, 509, 510), (464, 463, 551, 552), (419, 437, 525, 507), (403, 406, 494, 491), (450, 447, 535, 538), (386, 387, 475, 474), (462, 461, 549, 550), (405, 404, 492, 493), (448, 449, 537, 536), (436, 434, 522, 524), (404, 403, 491, 492), (449, 445, 533, 537), (418, 419, 507, 506), (393, 471, 559, 481), (447, 448, 536, 535), (387, 432, 520, 475), (471, 470, 558, 559), (445, 446, 534, 533), (432, 431, 519, 520), (470, 469, 557, 558), (444, 436, 524, 532), (459, 395, 483, 547), (431, 428, 516, 519), (461, 459, 547, 549), (434, 392, 480, 522), (430, 418, 506, 518), (469, 468, 556, 557), (429, 423, 511, 517), (465, 462, 550, 553), (427, 429, 517, 515), (428, 427, 515, 516), (468, 467, 555, 556), (394, 408, 496, 482), (426, 430, 518, 514), (425, 426, 514, 513), (395, 394, 482, 483), (298, 299, 387, 386), (355, 354, 442, 443), (348, 346, 434, 436), (328, 296, 384, 416), (300, 301, 389, 388), (360, 361, 449, 448), (362, 359, 447, 450), (334, 333, 421, 422), (302, 303, 391, 390), (324, 321, 409, 412), (349, 362, 450, 437), (335, 334, 422, 423), (304, 305, 393, 392), (332, 326, 414, 420), (363, 364, 452, 451), (336, 337, 425, 424), (307, 306, 394, 395), (329, 327, 415, 417), (365, 366, 454, 453), (337, 338, 426, 425), (308, 309, 397, 396), (333, 336, 424, 421), (367, 368, 456, 455), (340, 339, 427, 428), (309, 310, 398, 397), (338, 342, 430, 426), (368, 365, 453, 456), (341, 335, 423, 429), (759, 757, 396, 399), (339, 341, 429, 427), (366, 369, 457, 454), (342, 330, 418, 430), (312, 311, 399, 400), (369, 370, 458, 457), (343, 340, 428, 431), (310, 313, 401, 398), (371, 307, 395, 459), (344, 343, 431, 432), (297, 312, 400, 385), (364, 367, 455, 452), (299, 344, 432, 387), (313, 314, 402, 401), (370, 372, 460, 458), (303, 345, 433, 391), (316, 315, 403, 404), (372, 302, 390, 460), (317, 316, 404, 405), (314, 363, 451, 402), (315, 318, 406, 403), (467, 464, 552, 555), (446, 358, 356, 444), (446, 444, 532, 534), (547, 483, 571, 635), (486, 489, 577, 574), (519, 516, 604, 607), (545, 546, 634, 633), (488, 487, 575, 576), (518, 506, 594, 606), (542, 545, 633, 630), (515, 517, 605, 603), (487, 484, 572, 575), (517, 511, 599, 605), (544, 541, 629, 632), (514, 518, 606, 602), (485, 486, 574, 573), (516, 515, 603, 604), (543, 544, 632, 631), (509, 512, 600, 597), (484, 485, 573, 572), (513, 514, 602, 601), (541, 542, 630, 629), (505, 503, 591, 593), (483, 482, 570, 571), (512, 513, 601, 600), (539, 540, 628, 627), (508, 502, 590, 596), (480, 481, 569, 568), (511, 510, 598, 599), (525, 538, 626, 613), (500, 497, 585, 588), (478, 479, 567, 566), (510, 509, 597, 598), (538, 535, 623, 626), (536, 537, 625, 624), (476, 477, 565, 564), (504, 472, 560, 592), (524, 522, 610, 612), (531, 530, 618, 619), (474, 475, 563, 562), (477, 508, 596, 565), (537, 533, 621, 625), (481, 559, 647, 569), (504, 472, 473, 488, 487, 484, 485, 486, 489, 490, 539, 540, 543, 544, 541, 542, 545, 546, 548, 478, 479, 521, 523, 526, 528, 527, 531, 530, 529, 476, 477, 508, 502, 501, 500, 497, 498, 499, 505, 503), (423, 422, 510, 511), (408, 405, 493, 496), (463, 466, 554, 551), (392, 393, 481, 480), (424, 425, 513, 512), (421, 424, 512, 509), (407, 386, 474, 495), (609, 611, 612, 610), (609, 610, 568, 567), (566, 567, 568, 569), (647, 646, 566, 569), (566, 646, 645, 636), (636, 645, 644, 634), (633, 634, 644, 643), (630, 633, 643, 640), (630, 640, 639, 629), (629, 639, 642, 632), (632, 642, 641, 631), (631, 641, 638, 628), (628, 638, 637, 627), (635, 571, 627, 637), (571, 570, 578, 627), (577, 578, 570, 584), (577, 584, 581, 574), (573, 574, 581, 580), (573, 580, 579, 572), (575, 572, 579, 582), (576, 575, 582, 583), (561, 576, 583, 562), (560, 561, 562, 563), (608, 607, 560, 563), (592, 560, 607, 604), (592, 604, 603, 591), (587, 593, 591, 603, 605, 599), (586, 587, 599, 598), (586, 598, 597, 600, 588, 585), (589, 588, 600, 601), (589, 601, 602, 606, 596, 590), (565, 596, 606, 594), (564, 565, 594, 595), (595, 613, 626, 564), (564, 626, 623, 617), (618, 617, 623, 624), (615, 619, 618, 624, 625, 621), (616, 615, 621, 622), (612, 611, 614, 620), (616, 622, 620, 614), (520, 519, 607, 608), (473, 488, 576, 561), (540, 543, 631, 628), (475, 520, 608, 563), (489, 490, 578, 577), (546, 548, 636, 634), (479, 521, 609, 567), (492, 491, 579, 580), (548, 478, 566, 636), (493, 492, 580, 581), (490, 539, 627, 578), (491, 494, 582, 579), (550, 549, 637, 638), (507, 525, 613, 595), (494, 495, 583, 582), (552, 551, 639, 640), (523, 526, 614, 611), (496, 493, 581, 584), (554, 553, 641, 642), (528, 527, 615, 616), (495, 474, 562, 583), (551, 554, 642, 639), (530, 529, 617, 618), (482, 496, 584, 570), (555, 552, 640, 643), (527, 531, 619, 615), (497, 498, 586, 585), (556, 555, 643, 644), (521, 523, 611, 609), (498, 499, 587, 586), (526, 528, 616, 614), (553, 550, 638, 641), (529, 476, 564, 617), (501, 500, 588, 589), (534, 532, 620, 622), (557, 556, 644, 645), (522, 480, 568, 610), (502, 501, 589, 590), (549, 547, 635, 637), (532, 524, 612, 620), (503, 504, 592, 591), (558, 557, 645, 646), (533, 534, 622, 621), (499, 505, 593, 587), (559, 558, 646, 647), (535, 536, 624, 623), (506, 507, 595, 594), (472, 473, 561, 560), (237, 232, 717, 674), (253, 254, 660, 734), (295, 184, 720, 735), (208, 206, 698, 689), (219, 239, 673, 723), (280, 278, 726, 657), (192, 295, 735, 733), (248, 253, 734, 721), (193, 192, 733, 648), (294, 189, 662, 732), (273, 265, 675, 694), (293, 182, 731, 708), (250, 246, 722, 727), (188, 294, 732, 730), (292, 172, 707, 710), (228, 221, 669, 700), (173, 176, 715, 706), (169, 291, 699, 728), (158, 154, 712, 701), (182, 188, 730, 731), (220, 262, 718, 670), (162, 290, 679, 692), (260, 200, 729, 702), (200, 201, 690, 729), (233, 289, 725, 716), (175, 169, 728, 653), (249, 250, 727, 668), (278, 277, 719, 726), (288, 213, 664, 655), (153, 156, 724, 703), (289, 231, 711, 725), (156, 178, 714, 724), (195, 219, 723, 663), (246, 248, 721, 722), (184, 183, 709, 720), (142, 240, 705, 713), (277, 272, 649, 719), (262, 286, 688, 718), (232, 233, 716, 717), (176, 140, 704, 715), (178, 198, 696, 714), (138, 142, 713, 651), (270, 274, 695, 650), (212, 217, 652, 665), (154, 150, 658, 712), (231, 225, 691, 711), (164, 292, 710, 659), (183, 293, 708, 709), (172, 173, 706, 707), (264, 282, 685, 684), (133, 132, 683, 682), (282, 258, 681, 685), (290, 163, 680, 679), (132, 134, 678, 683), (205, 211, 677, 676), (265, 264, 684, 675), (239, 237, 674, 673), (148, 149, 672, 671), (221, 220, 670, 669), (241, 249, 668, 667), (136, 133, 682, 666), (213, 212, 665, 664), (189, 195, 663, 662), (254, 256, 661, 660), (163, 164, 659, 680), (150, 148, 671, 658), (284, 280, 657, 656), (211, 288, 655, 677), (137, 136, 666, 654), (217, 175, 653, 652), (134, 138, 651, 678), (272, 270, 650, 649), (196, 193, 648, 686), (149, 152, 687, 672), (286, 284, 656, 688), (201, 208, 689, 690), (225, 205, 676, 691), (168, 162, 692, 693), (274, 273, 694, 695), (198, 196, 686, 696), (206, 226, 697, 698), (291, 168, 693, 699), (226, 228, 700, 697), (258, 158, 701, 681), (256, 260, 702, 661), (152, 153, 703, 687), (140, 137, 654, 704), (240, 241, 667, 705), (669, 346, 345, 690), (346, 348, 347, 345), (384, 385, 400, 399, 396, 397, 398, 401, 402, 451, 452, 455, 456, 453, 454, 457, 458, 460, 390, 391, 433, 435, 438, 440, 439, 443, 442, 441, 388, 389, 420, 414, 413, 412, 409, 410, 411, 417, 415, 416), (725, 711, 677, 655), (711, 357, 351, 677), (745, 739, 753, 759), (745, 759, 399, 311), (749, 747, 761, 763), (736, 740, 754, 750), (740, 744, 758, 754), (746, 748, 762, 760), (77, 80, 745, 743), (164, 163, 749, 748), (22, 44, 741, 738), (15, 4, 736, 737), (43, 15, 737, 742), (4, 19, 740, 736), (80, 58, 739, 745), (55, 77, 743, 744), (751, 750, 754, 752), (751, 752, 755, 756), (756, 755, 760, 761), (752, 754, 758, 753), (753, 758, 757, 759), (761, 760, 762, 763), (738, 741, 755, 752), (741, 746, 760, 755), (742, 737, 751, 756), (737, 736, 750, 751), (747, 742, 756, 761), (744, 743, 757, 758), (739, 738, 752, 753), (748, 749, 763, 762), (757, 743, 308, 396), (743, 745, 311, 308), (765, 769, 779, 775), (769, 768, 778, 779), (772, 773, 783, 782), (764, 765, 785, 784), (6, 4, 765, 764), (15, 14, 768, 769), (4, 15, 769, 765), (42, 86, 773, 772), (48, 31, 766, 767), (86, 92, 771, 773), (774, 775, 779, 778), (774, 778, 776, 780), (776, 778, 782, 777), (777, 782, 783, 781), (768, 772, 782, 778), (774, 780, 791, 792), (775, 774, 792, 793), (773, 771, 781, 783), (765, 775, 793, 785), (766, 770, 788, 786), (786, 788, 791, 789), (784, 785, 793, 792), (788, 784, 792, 791), (787, 786, 789, 794), (790, 787, 794, 795), (770, 764, 784, 788), (781, 771, 790, 795), (776, 777, 794, 789), (777, 781, 795, 794), (767, 766, 786, 787), (771, 767, 787, 790), (780, 776, 789, 791)])
me_cube.polygons.foreach_set('material_index', [2, 2, 2, 0, 2, 2, 2, 0, 2, 0, 0, 0, 0, 0, 0, 0, 2, 0, 2, 0, 2, 2, 2, 2, 0, 2, 0, 0, 2, 2, 2, 2, 0, 0, 2, 0, 2, 2, 0, 2, 0, 2, 2, 0, 0, 2, 0, 0, 0, 2, 0, 2, 2, 2, 0, 0, 2, 0, 0, 2, 2, 2, 2, 0, 0, 2, 2, 0, 0, 0, 2, 0, 0, 0, 0, 2, 2, 2, 0, 0, 0, 0, 0, 2, 0, 2, 0, 0, 2, 0, 0, 2, 2, 2, 2, 2, 0, 2, 2, 0, 0, 0, 2, 0, 0, 2, 0, 2, 0, 2, 2, 2, 0, 2, 0, 2, 2, 2, 0, 0, 0, 2, 0, 0, 0, 0, 0, 0, 0, 2, 2, 2, 0, 2, 0, 2, 0, 0, 0, 0, 0, 0, 0, 2, 0, 0, 0, 0, 0, 0, 0, 0, 0, 2, 0, 2, 0, 0, 0, 2, 0, 2, 2, 0, 0, 0, 0, 0, 0, 0, 0, 0, 0, 0, 0, 0, 0, 0, 0, 0, 0, 0, 0, 2, 2, 0, 0, 2, 2, 0, 2, 0, 0, 0, 0, 0, 0, 0, 0, 0, 0, 0, 0, 0, 0, 0, 0, 0, 0, 0, 0, 0, 0, 0, 0, 2, 0, 0, 0, 2, 2, 2, 0, 0, 0, 0, 0, 0, 0, 0, 0, 0, 0, 0, 0, 0, 0, 0, 0, 0, 0, 0, 0, 0, 0, 0, 0, 0, 0, 0, 0, 0, 0, 0, 0, 0, 0, 0, 0, 0, 0, 0, 0, 0, 0, 0, 0, 0, 0, 0, 0, 0, 0, 0, 0, 0, 0, 0, 0, 0, 0, 0, 0, 0, 0, 0, 0, 0, 0, 0, 0, 0, 0, 0, 0, 0, 0, 0, 0, 0, 0, 0, 0, 0, 0, 0, 0, 0, 0, 0, 0, 0, 0, 0, 0, 0, 0, 0, 0, 0, 0, 0, 0, 0, 0, 0, 0, 0, 0, 0, 0, 0, 0, 0, 0, 0, 0, 0, 0, 0, 0, 0, 0, 0, 0, 0, 0, 0, 0, 0, 0, 0, 0, 0, 0, 0, 0, 0, 0, 0, 0, 0, 0, 0, 0, 0, 0, 0, 0, 0, 0, 0, 0, 0, 1, 1, 1, 1, 1, 1, 1, 1, 1, 1, 1, 1, 1, 1, 1, 1, 1, 1, 1, 1, 1, 1, 1, 1, 1, 1, 1, 1, 1, 1, 1, 1, 1, 1, 1, 1, 1, 1, 1, 0, 0, 0, 0, 0, 0, 0, 0, 0, 0, 0, 0, 0, 0, 0, 0, 0, 0, 0, 0, 0, 0, 0, 0, 0, 0, 0, 0, 0, 0, 0, 0, 0, 0, 0, 0, 0, 0, 0, 0, 0, 0, 0, 0, 0, 0, 0, 0, 0, 1, 0, 1, 0, 0, 0, 0, 0, 0, 0, 0, 0, 0, 0, 0, 0, 0, 0, 0, 0, 0, 0, 0, 0, 0, 0, 0, 0, 0, 0, 0, 0, 0, 0, 0, 0, 0, 0, 0, 0, 0, 0, 0, 0, 1, 1, 1, 1, 1, 1, 1, 0, 0, 0, 0, 0, 0, 0, 0, 0, 0, 0, 0, 0, 0, 0, 0, 0, 0, 0, 0, 0, 0, 0, 0, 0, 0, 0, 0, 0, 0, 0, 0, 0, 0, 0, 0, 0, 0, 0, 0, 0, 0, 0, 0, 0, 0, 0, 0, 0, 0, 0, 0, 0, 0, 0, 0, 0, 0, 0, 0, 0, 0, 0, 0, 0, 0, 0, 0, 0, 0, 0, 0, 0, 0, 0, 0, 0, 0, 0, 0, 0, 0, 0, 0, 0, 0, 0, 0, 0, 0, 0, 0, 0, 0, 0, 0, 0, 0, 0, 0, 0, 0, 0, 0, 0, 0, 0, 0, 0, 0, 0, 0, 0, 0, 0, 0, 0, 0, 0, 0, 0, 0, 0, 0, 0, 0, 0, 0, 0, 0, 0, 0, 0, 0, 0, 0, 0, 0, 0, 0, 0, 0, 0, 0, 0, 0, 0, 0, 0, 0, 0, 0, 0, 0, 0, 0, 0, 0, 0, 0, 0, 0, 0, 0, 0, 0, 0, 0, 0, 0, 0, 0, 0, 0, 0, 0, 0, 0, 0, 0, 0, 2, 2, 2, 2, 2, 2, 2, 0, 2, 2, 2, 2, 2, 2, 2, 2, 2, 2, 2, 2, 2, 2, 2, 2, 2, 2, 2, 0, 2, 2, 2, 2, 2, 2, 2, 2, 2, 2, 2, 2, 2, 2, 2, 2, 2, 2, 2, 2, 2, 2, 1, 1, 1, 1, 1, 2, 2, 2, 2, 2, 2, 2])
_uv = me_cube.uv_layers.new(name='UVMap')
_uv.uv.foreach_set('vector', [0.5406, 0.1957, 0.4955, 0.1957, 0.4955, 0.1522, 0.5406, 0.1522, 0.5631, 0.1522, 0.5406, 0.1522, 0.5406, 0.1304, 0.5631, 0.1304, 0.4054, 0.1304, 0.428, 0.1304, 0.428, 0.1304, 0.4054, 0.1304, 0.1577, 0.1957, 0.1577, 0.1522, 0.2027, 0.1522, 0.2027, 0.1957, 0.5406, 0.1957, 0.5406, 0.1522, 0.5631, 0.1522, 0.5631, 0.1957, 0.4955, 0.1957, 0.5406, 0.1957, 0.5406, 0.2174, 0.4955, 0.2174, 0.5631, 0.2609, 0.5631, 0.2174, 0.6081, 0.2174, 0.6081, 0.2609, 0.2027, 0.2174, 0.2027, 0.1957, 0.2252, 0.1957, 0.2252, 0.2174, 0.5631, 0.1522, 0.5631, 0.1304, 0.6081, 0.1304, 0.6081, 0.1522, 0.2027, 0.1522, 0.1577, 0.1522, 0.1577, 0.1304, 0.2027, 0.1304, 0.2928, 0.08696, 0.2703, 0.08696, 0.2703, 0.06522, 0.2928, 0.06522, 0.1577, 0.1522, 0.1577, 0.1957, 0.1351, 0.1957, 0.1351, 0.1522, 0.2027, 0.1522, 0.2027, 0.1304, 0.2252, 0.1304, 0.2252, 0.1522, 0.1577, 0.1957, 0.2027, 0.1957, 0.2027, 0.2174, 0.1577, 0.2174, 0.06757, 0.2609, 0.0901, 0.2609, 0.0901, 0.2826, 0.06757, 0.2826, 0.1351, 0.2174, 0.1351, 0.2609, 0.0901, 0.2609, 0.0901, 0.2174, 0.428, 0.2174, 0.473, 0.2174, 0.473, 0.2609, 0.428, 0.2609, 0.1577, 0.1304, 0.1577, 0.1522, 0.1351, 0.1522, 0.1351, 0.1304, 0.5406, 0.1957, 0.5631, 0.1957, 0.5631, 0.2174, 0.5406, 0.2174, 0.1577, 0.1957, 0.1577, 0.2174, 0.1351, 0.2174, 0.1351, 0.1957, 0.4955, 0.2174, 0.4955, 0.2609, 0.4955, 0.2609, 0.4955, 0.2174, 0.3604, 0.1957, 0.4054, 0.1957, 0.4054, 0.1957, 0.3604, 0.1957, 0.5631, 0.1304, 0.5406, 0.1304, 0.5406, 0.08696, 0.5631, 0.08696, 0.473, 0.08696, 0.473, 0.1304, 0.428, 0.1304, 0.428, 0.08696, 0.2252, 0.2174, 0.2252, 0.1957, 0.2703, 0.1957, 0.2703, 0.2174, 0.473, 0.1522, 0.428, 0.1522, 0.428, 0.1522, 0.473, 0.1522, 0.1351, 0.2174, 0.1577, 0.2174, 0.1577, 0.2609, 0.1351, 0.2609, 0.2027, 0.1957, 0.2027, 0.1522, 0.2252, 0.1522, 0.2252, 0.1957, 0.5406, 0.1522, 0.4955, 0.1522, 0.4955, 0.1304, 0.5406, 0.1304, 0.428, 0.2609, 0.473, 0.2609, 0.473, 0.2826, 0.428, 0.2826, 0.4955, 0.08696, 0.473, 0.08696, 0.473, 0.06522, 0.4955, 0.06522, 0.473, 0.08696, 0.428, 0.08696, 0.428, 0.06522, 0.473, 0.06522, 0.2703, 0.2826, 0.2703, 0.2609, 0.2928, 0.2609, 0.2928, 0.2826, 0.2252, 0.1957, 0.2252, 0.1522, 0.2703, 0.1522, 0.2703, 0.1957, 0.4955, 0.1304, 0.473, 0.1304, 0.473, 0.08696, 0.4955, 0.08696, 0.2252, 0.1522, 0.2252, 0.1304, 0.2703, 0.1304, 0.2703, 0.1522, 0.5631, 0.2174, 0.5631, 0.1957, 0.6081, 0.1957, 0.6081, 0.2174, 0.5406, 0.1304, 0.4955, 0.1304, 0.4955, 0.08696, 0.5406, 0.08696, 0.2252, 0.2609, 0.2703, 0.2609, 0.2703, 0.2826, 0.2252, 0.2826, 0.473, 0.2609, 0.473, 0.2174, 0.473, 0.2174, 0.473, 0.2609, 0.1351, 0.2609, 0.1577, 0.2609, 0.1577, 0.2826, 0.1351, 0.2826, 0.428, 0.08696, 0.428, 0.1304, 0.4054, 0.1304, 0.4054, 0.08696, 0.473, 0.1522, 0.473, 0.1957, 0.428, 0.1957, 0.428, 0.1522, 0.1577, 0.2174, 0.2027, 0.2174, 0.2027, 0.2609, 0.1577, 0.2609, 0.2252, 0.2174, 0.2703, 0.2174, 0.2703, 0.2609, 0.2252, 0.2609, 0.4955, 0.1304, 0.4955, 0.1522, 0.4955, 0.1522, 0.4955, 0.1304, 0.2027, 0.2174, 0.2252, 0.2174, 0.2252, 0.2609, 0.2027, 0.2609, 0.2027, 0.1304, 0.1577, 0.1304, 0.1577, 0.08696, 0.2027, 0.08696, 0.0901, 0.1522, 0.0901, 0.1957, 0.06757, 0.1957, 0.06757, 0.1522, 0.6081, 0.1522, 0.6081, 0.1304, 0.6307, 0.1304, 0.6307, 0.1522, 0.0901, 0.2609, 0.1351, 0.2609, 0.1351, 0.2826, 0.0901, 0.2826, 0.4955, 0.2609, 0.5406, 0.2609, 0.5406, 0.2826, 0.4955, 0.2826, 0.4054, 0.2174, 0.3604, 0.2174, 0.3604, 0.2174, 0.4054, 0.2174, 0.5406, 0.2174, 0.5631, 0.2174, 0.5631, 0.2609, 0.5406, 0.2609, 0.1351, 0.1957, 0.1351, 0.2174, 0.0901, 0.2174, 0.0901, 0.1957, 0.1351, 0.1304, 0.1351, 0.1522, 0.0901, 0.1522, 0.0901, 0.1304, 0.4955, 0.2174, 0.5406, 0.2174, 0.5406, 0.2609, 0.4955, 0.2609, 0.1351, 0.1522, 0.1351, 0.1957, 0.0901, 0.1957, 0.0901, 0.1522, 0.0901, 0.08696, 0.06757, 0.08696, 0.06757, 0.06522, 0.0901, 0.06522, 0.6081, 0.1957, 0.6081, 0.1522, 0.6307, 0.1522, 0.6307, 0.1957, 0.6081, 0.08696, 0.6081, 0.06522, 0.6307, 0.06522, 0.6307, 0.08696, 0.6081, 0.2174, 0.6081, 0.1957, 0.6307, 0.1957, 0.6307, 0.2174, 0.6307, 0.3261, 0.6307, 0.2826, 0.6757, 0.2826, 0.6757, 0.3261, 0.2703, 0.1522, 0.2703, 0.1304, 0.2928, 0.1304, 0.2928, 0.1522, 0.2703, 0.1304, 0.2252, 0.1304, 0.2252, 0.08696, 0.2703, 0.08696, 0.5631, 0.1957, 0.5631, 0.1522, 0.6081, 0.1522, 0.6081, 0.1957, 0.5631, 0.1304, 0.5631, 0.08696, 0.6081, 0.08696, 0.6081, 0.1304, 0.2252, 0.1304, 0.2027, 0.1304, 0.2027, 0.08696, 0.2252, 0.08696, 0.1577, 0.1304, 0.1351, 0.1304, 0.1351, 0.08696, 0.1577, 0.08696, 0.1351, 0.1304, 0.0901, 0.1304, 0.0901, 0.08696, 0.1351, 0.08696, 0.473, 0.2826, 0.4955, 0.2826, 0.4955, 0.3261, 0.473, 0.3261, 0.06757, 0.1522, 0.06757, 0.1957, 0.02252, 0.1957, 0.02252, 0.1522, 0.06757, 0.08696, 0.06757, 0.1304, 0.02252, 0.1304, 0.02252, 0.08696, 0.06757, 0.2174, 0.06757, 0.2609, 0.02252, 0.2609, 0.02252, 0.2174, 0.3604, 0.06522, 0.3379, 0.06522, 0.3379, 0.02174, 0.3604, 0.02174, 0.5631, 0.2609, 0.6081, 0.2609, 0.6081, 0.2826, 0.5631, 0.2826, 0.4054, 0.1957, 0.428, 0.1957, 0.428, 0.1957, 0.4054, 0.1957, 0.5406, 0.2609, 0.5631, 0.2609, 0.5631, 0.2826, 0.5406, 0.2826, 0.0901, 0.08696, 0.0901, 0.1304, 0.06757, 0.1304, 0.06757, 0.08696, 0.0901, 0.1957, 0.0901, 0.2174, 0.06757, 0.2174, 0.06757, 0.1957, 0.0901, 0.2174, 0.0901, 0.2609, 0.06757, 0.2609, 0.06757, 0.2174, 0.0901, 0.1304, 0.0901, 0.1522, 0.06757, 0.1522, 0.06757, 0.1304, 0.2252, 0.2826, 0.2703, 0.2826, 0.2703, 0.3261, 0.2252, 0.3261, 0.4054, 0.2609, 0.4054, 0.2826, 0.3604, 0.2826, 0.3604, 0.2609, 3.222e-08, 0.2826, 0.02252, 0.2826, 0.02252, 0.3261, 5.37e-08, 0.3261, 0.428, 0.2174, 0.4054, 0.2174, 0.4054, 0.2174, 0.428, 0.2174, 0.06757, 0.2826, 0.0901, 0.2826, 0.0901, 0.3261, 0.06757, 0.3261, 0.1577, 0.2609, 0.2027, 0.2609, 0.2027, 0.2826, 0.1577, 0.2826, 0.428, 0.2609, 0.428, 0.2826, 0.4054, 0.2826, 0.4054, 0.2609, 0.06757, 0.1304, 0.06757, 0.1522, 0.02252, 0.1522, 0.02252, 0.1304, 0.2027, 0.2609, 0.2252, 0.2609, 0.2252, 0.2826, 0.2027, 0.2826, 0.473, 0.1304, 0.4955, 0.1304, 0.4955, 0.1304, 0.473, 0.1304, 0.428, 0.1522, 0.428, 0.1957, 0.4054, 0.1957, 0.4054, 0.1522, 0.428, 0.2174, 0.428, 0.2609, 0.4054, 0.2609, 0.4054, 0.2174, 0.5631, 0.08696, 0.5406, 0.08696, 0.5406, 0.06522, 0.5631, 0.06522, 0.5406, 0.06522, 0.4955, 0.06522, 0.4955, 0.02174, 0.5406, 0.02174, 0.2928, 0.2174, 0.2928, 0.1957, 0.3379, 0.1957, 0.3379, 0.2174, 0.6081, 0.06522, 0.5631, 0.06522, 0.5631, 0.02174, 0.6081, 0.02174, 0.4955, 0.06522, 0.473, 0.06522, 0.473, 0.02174, 0.4955, 0.02174, 0.2928, 0.1304, 0.2928, 0.08696, 0.3379, 0.08696, 0.3379, 0.1304, 0.2928, 0.3478, 0.2928, 0.3261, 0.3379, 0.3261, 0.3379, 0.3478, 0.2703, 0.2174, 0.2703, 0.1957, 0.2928, 0.1957, 0.2928, 0.2174, 0.5406, 0.08696, 0.4955, 0.08696, 0.4955, 0.06522, 0.5406, 0.06522, 0.2703, 0.1304, 0.2703, 0.08696, 0.2928, 0.08696, 0.2928, 0.1304, 0.2703, 0.2609, 0.2703, 0.2174, 0.2928, 0.2174, 0.2928, 0.2609, 0.6081, 0.08696, 0.5631, 0.08696, 0.5631, 0.06522, 0.6081, 0.06522, 0.2703, 0.1957, 0.2703, 0.1522, 0.2928, 0.1522, 0.2928, 0.1957, 0.428, 0.08696, 0.4054, 0.08696, 0.4054, 0.06522, 0.428, 0.06522, 0.1351, 0.2826, 0.1577, 0.2826, 0.1577, 0.3261, 0.1351, 0.3261, 0.6307, 0.2826, 0.6307, 0.2609, 0.6757, 0.2609, 0.6757, 0.2826, 0.6307, 0.1957, 0.6307, 0.1522, 0.6757, 0.1522, 0.6757, 0.1957, 0.6307, 0.06522, 0.6307, 0.02174, 0.6757, 0.02174, 0.6757, 0.06522, 0.0901, 0.06522, 0.06757, 0.06522, 0.06757, 0.02174, 0.0901, 0.02174, 0.6307, 0.2174, 0.6307, 0.1957, 0.6757, 0.1957, 0.6757, 0.2174, 0.2027, 0.08696, 0.1577, 0.08696, 0.1577, 0.06522, 0.2027, 0.06522, 0.6081, 0.2826, 0.6081, 0.2609, 0.6307, 0.2609, 0.6307, 0.2826, 0.6081, 0.2609, 0.6081, 0.2174, 0.6307, 0.2174, 0.6307, 0.2609, 0.6081, 0.1304, 0.6081, 0.08696, 0.6307, 0.08696, 0.6307, 0.1304, 0.2703, 0.08696, 0.2252, 0.08696, 0.2252, 0.06522, 0.2703, 0.06522, 0.1351, 0.08696, 0.0901, 0.08696, 0.0901, 0.06522, 0.1351, 0.06522, 0.2252, 0.08696, 0.2027, 0.08696, 0.2027, 0.06522, 0.2252, 0.06522, 0.5631, 0.2826, 0.6081, 0.2826, 0.6081, 0.3261, 0.5631, 0.3261, 0.1577, 0.08696, 0.1351, 0.08696, 0.1351, 0.06522, 0.1577, 0.06522, 0.02252, 0.1522, 0.02252, 0.1957, 2.148e-08, 0.1957, 2.148e-08, 0.1522, 0.02252, 0.08696, 0.02252, 0.1304, 2.148e-08, 0.1304, 2.148e-08, 0.08696, 0.02252, 0.2174, 0.02252, 0.2609, 3.222e-08, 0.2609, 2.148e-08, 0.2174, 0.02252, 0.1304, 0.02252, 0.1522, 2.148e-08, 0.1522, 2.148e-08, 0.1304, 0.06757, 0.1957, 0.06757, 0.2174, 0.02252, 0.2174, 0.02252, 0.1957, 0.06757, 0.2609, 0.06757, 0.2826, 0.02252, 0.2826, 0.02252, 0.2609, 0.4955, 0.2826, 0.5406, 0.2826, 0.5406, 0.3261, 0.4955, 0.3261, 0.428, 0.2826, 0.473, 0.2826, 0.473, 0.3261, 0.428, 0.3261, 0.4054, 0.2826, 0.428, 0.2826, 0.428, 0.3261, 0.4054, 0.3261, 0.02252, 0.2826, 0.06757, 0.2826, 0.06757, 0.3261, 0.02252, 0.3261, 0.6081, 0.2826, 0.6307, 0.2826, 0.6307, 0.3261, 0.6081, 0.3261, 0.06757, 0.06522, 0.06757, 0.08696, 0.02252, 0.08696, 0.02252, 0.06522, 0.5406, 0.2826, 0.5631, 0.2826, 0.5631, 0.3261, 0.5406, 0.3261, 0.8269, 0.5652, 0.8494, 0.5652, 0.8494, 0.6087, 0.8269, 0.6087, 0.8269, 0.5, 0.8494, 0.5, 0.8494, 0.5435, 0.8269, 0.5435, 0.8269, 0.5435, 0.8494, 0.5435, 0.8494, 0.5652, 0.8269, 0.5652, 0.8494, 0.5, 0.8269, 0.5, 0.8269, 0.4783, 0.8494, 0.4783, 0.8494, 0.4783, 0.8269, 0.4783, 0.8269, 0.4348, 0.8494, 0.4348, 0.8494, 0.4348, 0.8269, 0.4348, 0.8269, 0.413, 0.8494, 0.413, 0.8269, 0.6087, 0.8494, 0.6087, 0.8494, 0.6304, 0.8269, 0.6304, 0.4054, 0.08696, 0.4054, 0.1304, 0.3604, 0.1304, 0.3604, 0.1087, 0.3604, 0.08696, 0.02252, 0.2609, 0.02252, 0.2826, 3.222e-08, 0.2826, 3.222e-08, 0.2609, 0.02252, 0.1957, 0.02252, 0.2174, 2.148e-08, 0.2174, 2.148e-08, 0.1957, 0.8269, 0.6304, 0.8494, 0.6304, 0.8494, 0.6739, 0.8269, 0.6739, 0.02252, 0.06522, 0.02252, 0.08696, 2.148e-08, 0.08696, 2.148e-08, 0.06522, 0.8494, 0.3696, 0.8269, 0.3696, 0.8269, 0.3478, 0.8494, 0.3478, 0.0901, 0.3261, 0.1351, 0.3261, 0.1351, 0.3478, 0.0901, 0.3478, 0.2027, 0.3261, 0.2252, 0.3261, 0.2252, 0.3478, 0.2027, 0.3478, 0.02252, 0.3261, 0.06757, 0.3261, 0.06757, 0.3478, 0.02252, 0.3478, 0.1577, 0.2826, 0.2027, 0.2826, 0.2027, 0.3261, 0.1577, 0.3261, 0.4054, 0.2826, 0.4054, 0.3261, 0.3604, 0.3261, 0.3604, 0.2826, 0.2928, 0.3261, 0.2928, 0.2826, 0.3379, 0.2826, 0.3379, 0.3261, 0.4054, 0.2174, 0.4054, 0.2609, 0.3604, 0.2609, 0.3604, 0.2391, 0.3604, 0.2174, 0.2027, 0.2826, 0.2252, 0.2826, 0.2252, 0.3261, 0.2027, 0.3261, 0.0901, 0.2826, 0.1351, 0.2826, 0.1351, 0.3261, 0.0901, 0.3261, 0.2703, 0.2826, 0.2928, 0.2826, 0.2928, 0.3261, 0.2703, 0.3261, 0.4054, 0.1304, 0.4054, 0.1522, 0.3604, 0.1522, 0.3604, 0.1304, 0.8494, 0.413, 0.8269, 0.413, 0.8269, 0.3696, 0.8494, 0.3696, 0.4054, 0.1522, 0.4054, 0.1957, 0.3604, 0.1957, 0.3604, 0.1739, 0.3604, 0.1522, 0.4054, 0.06522, 0.4054, 0.08696, 0.3604, 0.08696, 0.3604, 0.06522, 0.978, 0.1304, 0.9555, 0.1304, 0.9555, 0.1087, 0.9555, 0.08696, 0.978, 0.08696, 0.978, 0.1957, 0.9555, 0.1957, 0.9555, 0.1739, 0.9555, 0.1522, 0.978, 0.1522, 0.978, 0.1522, 0.9555, 0.1522, 0.9555, 0.1304, 0.978, 0.1304, 0.9555, 0.2174, 0.978, 0.2174, 0.978, 0.2609, 0.9555, 0.2609, 0.9555, 0.2391, 0.9555, 0.1957, 0.978, 0.1957, 0.978, 0.2174, 0.9555, 0.2174, 0.978, 0.08696, 0.9555, 0.08696, 0.9555, 0.06522, 0.978, 0.06522, 0.9555, 0.2609, 0.978, 0.2609, 0.978, 0.2826, 0.9555, 0.2826, 0.978, 0.06522, 0.9555, 0.06522, 0.9555, 0.02174, 0.978, 0.02174, 0.978, 0.02174, 0.9555, 0.02174, 0.9555, 0.0, 0.978, 0.0, 5.37e-08, 0.3261, 0.02252, 0.3261, 0.02252, 0.3478, 5.37e-08, 0.3478, 0.1351, 0.3261, 0.1577, 0.3261, 0.1577, 0.3478, 0.1351, 0.3478, 0.2703, 0.3261, 0.2928, 0.3261, 0.2928, 0.3478, 0.2703, 0.3478, 0.06757, 0.3261, 0.0901, 0.3261, 0.0901, 0.3478, 0.06757, 0.3478, 0.2252, 0.3261, 0.2703, 0.3261, 0.2703, 0.3478, 0.2252, 0.3478, 0.1577, 0.3261, 0.2027, 0.3261, 0.2027, 0.3478, 0.1577, 0.3478, 0.3379, 0.3478, 0.3379, 0.3261, 0.3604, 0.3261, 0.3604, 0.3478, 0.3379, 0.2174, 0.3379, 0.1957, 0.3604, 0.1957, 0.3604, 0.2174, 0.6757, 0.3261, 0.6757, 0.2826, 0.6757, 0.2826, 0.6757, 0.3261, 0.9555, 0.3261, 0.978, 0.3261, 0.978, 0.3478, 0.9555, 0.3478, 0.3379, 0.1304, 0.3379, 0.08696, 0.3604, 0.08696, 0.3604, 0.1304, 0.6307, 0.06522, 0.6081, 0.06522, 0.6081, 0.02174, 0.6307, 0.02174, 0.428, 0.06522, 0.4054, 0.06522, 0.4054, 0.02174, 0.428, 0.02174, 0.2928, 0.1957, 0.2928, 0.1522, 0.3379, 0.1522, 0.3379, 0.1957, 0.2928, 0.2826, 0.2928, 0.2609, 0.3379, 0.2609, 0.3379, 0.2826, 0.473, 0.06522, 0.428, 0.06522, 0.428, 0.02174, 0.4505, 0.02174, 0.473, 0.02174, 0.5631, 0.06522, 0.5406, 0.06522, 0.5406, 0.02174, 0.5631, 0.02174, 0.9555, 0.2826, 0.978, 0.2826, 0.978, 0.3261, 0.9555, 0.3261, 0.4054, 0.06522, 0.3604, 0.06522, 0.3604, 0.02174, 0.4054, 0.02174, 0.2928, 0.2609, 0.2928, 0.2174, 0.3379, 0.2174, 0.3379, 0.2609, 0.2928, 0.08696, 0.2928, 0.06522, 0.3379, 0.06522, 0.3379, 0.08696, 0.2928, 0.1522, 0.2928, 0.1304, 0.3379, 0.1304, 0.3379, 0.1522, 0.6982, 0.08696, 0.6757, 0.08696, 0.6757, 0.06522, 0.6982, 0.06522, 0.6757, 0.2174, 0.6982, 0.2174, 0.6982, 0.2391, 0.6982, 0.2609, 0.6757, 0.2609, 0.6757, 0.1522, 0.6982, 0.1522, 0.6982, 0.1957, 0.6757, 0.1957, 0.6982, 0.1522, 0.6757, 0.1522, 0.6757, 0.1304, 0.6982, 0.1304, 0.6757, 0.1957, 0.6982, 0.1957, 0.6982, 0.2174, 0.6757, 0.2174, 0.6982, 0.1304, 0.6757, 0.1304, 0.6757, 0.08696, 0.6982, 0.08696, 0.6757, 0.2609, 0.6982, 0.2609, 0.6982, 0.2826, 0.6757, 0.2826, 0.6757, 0.2826, 0.6982, 0.2826, 0.6982, 0.3261, 0.6757, 0.3261, 0.6757, 0.3261, 0.6982, 0.3261, 0.6982, 0.3478, 0.6757, 0.3478, 0.3379, 0.1957, 0.3379, 0.1522, 0.3604, 0.1522, 0.3604, 0.1957, 0.3379, 0.2826, 0.3379, 0.2609, 0.3604, 0.2609, 0.3604, 0.2826, 0.1577, 0.06522, 0.1351, 0.06522, 0.1351, 0.02174, 0.1577, 0.02174, 0.3379, 0.2609, 0.3379, 0.2174, 0.3604, 0.2174, 0.3604, 0.2609, 0.3379, 0.1522, 0.3379, 0.1304, 0.3604, 0.1304, 0.3604, 0.1522, 0.3379, 0.08696, 0.3379, 0.06522, 0.3604, 0.06522, 0.3604, 0.08696, 0.3379, 0.3261, 0.3379, 0.2826, 0.3604, 0.2826, 0.3604, 0.3261, 0.2027, 0.02174, 0.1577, 0.02174, 0.1577, 2.073e-08, 0.2027, 2.073e-08, 0.02252, 0.02174, 0.0, 0.02174, 0.0, 5.183e-08, 0.02252, 5.183e-08, 0.0901, 0.02174, 0.06757, 0.02174, 0.06757, 3.11e-08, 0.0901, 3.11e-08, 0.8269, 0.6739, 0.8494, 0.6739, 0.8494, 0.6957, 0.8269, 0.6957, 0.3604, 0.02174, 0.3379, 0.02174, 0.3379, 0.0, 0.3604, 0.0, 0.6307, 0.1522, 0.6307, 0.1304, 0.6757, 0.1304, 0.6757, 0.1522, 0.3379, 0.06522, 0.2928, 0.06522, 0.2928, 0.02174, 0.3379, 0.02174, 0.2027, 0.06522, 0.1577, 0.06522, 0.1577, 0.02174, 0.2027, 0.02174, 0.06757, 0.06522, 0.02252, 0.06522, 0.02252, 0.02174, 0.06757, 0.02174, 0.6307, 0.2609, 0.6307, 0.2174, 0.6757, 0.2174, 0.6757, 0.2609, 0.6307, 0.08696, 0.6307, 0.06522, 0.6757, 0.06522, 0.6757, 0.08696, 0.6307, 0.1304, 0.6307, 0.08696, 0.6757, 0.08696, 0.6757, 0.1304, 0.02252, 0.06522, 2.148e-08, 0.06522, 0.0, 0.02174, 0.02252, 0.02174, 0.2928, 0.06522, 0.2703, 0.06522, 0.2703, 0.02174, 0.2928, 0.02174, 0.2703, 0.06522, 0.2252, 0.06522, 0.2252, 0.02174, 0.2703, 0.02174, 0.1351, 0.06522, 0.0901, 0.06522, 0.0901, 0.02174, 0.1351, 0.02174, 0.2252, 0.06522, 0.2027, 0.06522, 0.2027, 0.02174, 0.2252, 0.02174, 0.6982, 0.06522, 0.6757, 0.06522, 0.6757, 0.02174, 0.6982, 0.02174, 0.6757, 0.6304, 0.6982, 0.6304, 0.6982, 0.6739, 0.6757, 0.6739, 0.6982, 0.413, 0.6757, 0.413, 0.6757, 0.3696, 0.6982, 0.3696, 0.6757, 0.6087, 0.6982, 0.6087, 0.6982, 0.6304, 0.6757, 0.6304, 0.6982, 0.4348, 0.6757, 0.4348, 0.6757, 0.413, 0.6982, 0.413, 0.6757, 0.5, 0.6982, 0.5, 0.6982, 0.5435, 0.6757, 0.5435, 0.6982, 0.5, 0.6757, 0.5, 0.6757, 0.4783, 0.6982, 0.4783, 0.6757, 0.5435, 0.6982, 0.5435, 0.6982, 0.5652, 0.6757, 0.5652, 0.6757, 0.5652, 0.6982, 0.5652, 0.6982, 0.6087, 0.6757, 0.6087, 0.6982, 0.4783, 0.6757, 0.4783, 0.6757, 0.4348, 0.6982, 0.4348, 0.6982, 0.3696, 0.6757, 0.3696, 0.6757, 0.3478, 0.6982, 0.3478, 0.6757, 0.6739, 0.6982, 0.6739, 0.6982, 0.6957, 0.6757, 0.6957, 0.3379, 0.02174, 0.2928, 0.02174, 0.2928, 2.073e-08, 0.3379, 0.0, 0.2928, 0.02174, 0.2703, 0.02174, 0.2703, 2.073e-08, 0.2928, 2.073e-08, 0.06757, 0.02174, 0.02252, 0.02174, 0.02252, 5.183e-08, 0.06757, 3.11e-08, 0.2703, 0.02174, 0.2252, 0.02174, 0.2252, 2.073e-08, 0.2703, 2.073e-08, 0.6982, 0.02174, 0.6757, 0.02174, 0.6757, 2.073e-08, 0.6982, 2.073e-08, 0.1351, 0.02174, 0.0901, 0.02174, 0.0901, 3.11e-08, 0.1351, 2.073e-08, 0.2252, 0.02174, 0.2027, 0.02174, 0.2027, 2.073e-08, 0.2252, 2.073e-08, 0.1577, 0.02174, 0.1351, 0.02174, 0.1351, 2.073e-08, 0.1577, 2.073e-08, 0.4054, 0.3261, 0.428, 0.3261, 0.428, 0.3261, 0.4054, 0.3261, 0.8494, 0.4783, 0.8494, 0.4348, 0.8494, 0.4348, 0.8494, 0.4783, 0.6757, 0.06522, 0.6757, 0.02174, 0.6757, 0.02174, 0.6757, 0.06522, 0.8494, 0.6739, 0.8494, 0.6304, 0.8494, 0.6304, 0.8494, 0.6739, 0.6982, 0.1522, 0.6982, 0.1304, 0.6982, 0.1304, 0.6982, 0.1522, 0.3604, 0.1087, 0.3604, 0.1304, 0.3604, 0.1304, 0.3604, 0.1087, 0.5406, 0.02174, 0.6982, 0.1522, 0.6982, 0.1522, 0.5406, 0.02174, 0.9555, 0.0, 0.9555, 0.02174, 0.9555, 0.02174, 0.9555, 0.0, 0.6982, 0.4783, 0.6982, 0.4348, 0.6982, 0.4348, 0.6982, 0.4783, 0.3604, 0.1304, 0.3604, 0.1522, 0.3604, 0.1522, 0.3604, 0.1304, 0.6982, 0.1957, 0.4955, 0.02174, 0.4955, 0.02174, 0.6982, 0.1957, 0.6982, 0.1304, 0.6982, 0.08696, 0.6081, 0.02174, 0.5631, 0.02174, 0.6982, 0.6957, 0.6982, 0.6739, 0.6982, 0.6739, 0.6982, 0.6957, 0.8494, 0.5, 0.8494, 0.4783, 0.8494, 0.4783, 0.8494, 0.5, 0.9555, 0.02174, 0.9555, 0.06522, 0.9555, 0.06522, 0.9555, 0.02174, 0.6982, 0.5435, 0.6982, 0.5, 0.6982, 0.5, 0.6982, 0.5435, 0.5631, 0.3261, 0.6081, 0.3261, 0.6081, 0.3261, 0.5631, 0.3261, 0.3604, 0.02174, 0.3604, 0.06522, 0.3604, 0.06522, 0.3604, 0.02174, 0.428, 0.3261, 0.473, 0.3261, 0.473, 0.3261, 0.428, 0.3261, 0.6982, 0.2609, 0.6982, 0.2391, 0.4505, 0.02174, 0.428, 0.02174, 0.6982, 0.6739, 0.6982, 0.6304, 0.6982, 0.6304, 0.6982, 0.6739, 0.8494, 0.5652, 0.8494, 0.5435, 0.8494, 0.5435, 0.8494, 0.5652, 0.3604, 0.1957, 0.3604, 0.2174, 0.3604, 0.2174, 0.3604, 0.1957, 0.6757, 0.08696, 0.6757, 0.06522, 0.6757, 0.06522, 0.6757, 0.08696, 0.9555, 0.2609, 0.9555, 0.2826, 0.9555, 0.2826, 0.9555, 0.2609, 0.428, 0.02174, 0.4054, 0.02174, 0.4054, 0.02174, 0.428, 0.02174, 0.473, 0.3261, 0.4955, 0.3261, 0.4955, 0.3261, 0.473, 0.3261, 0.6757, 0.2826, 0.6757, 0.2609, 0.6757, 0.2609, 0.6757, 0.2826, 0.6982, 0.08696, 0.6982, 0.06522, 0.6982, 0.06522, 0.6982, 0.08696, 0.8494, 0.5435, 0.8494, 0.5, 0.8494, 0.5, 0.8494, 0.5435, 0.6982, 0.3478, 0.6982, 0.3261, 0.6982, 0.3261, 0.6982, 0.3478, 0.6982, 0.413, 0.6982, 0.3696, 0.6982, 0.3696, 0.6982, 0.413, 0.4955, 0.02174, 0.473, 0.02174, 0.473, 0.02174, 0.4955, 0.02174, 0.5406, 0.3261, 0.5631, 0.3261, 0.5631, 0.3261, 0.5406, 0.3261, 0.3604, 0.1739, 0.3604, 0.1957, 0.3604, 0.1957, 0.3604, 0.1739, 0.8494, 0.6957, 0.8494, 0.6739, 0.8494, 0.6739, 0.8494, 0.6957, 0.4955, 0.3261, 0.5406, 0.3261, 0.5406, 0.3261, 0.4955, 0.3261, 0.4955, 0.02174, 0.6982, 0.1957, 0.6982, 0.1522, 0.5406, 0.02174, 0.6982, 0.3696, 0.6982, 0.3478, 0.6982, 0.3478, 0.6982, 0.3696, 0.3604, 0.06522, 0.3604, 0.08696, 0.3604, 0.08696, 0.3604, 0.06522, 0.6982, 0.2391, 0.6982, 0.2174, 0.6982, 0.2174, 0.6982, 0.2391, 0.6982, 0.02174, 0.6982, 2.073e-08, 0.6982, 2.073e-08, 0.6982, 0.02174, 0.3604, 0.3261, 0.4054, 0.3261, 0.4054, 0.3261, 0.3604, 0.3261, 0.9555, 0.2826, 0.9555, 0.3261, 0.9555, 0.3261, 0.9555, 0.2826, 0.6982, 0.2826, 0.6982, 0.2609, 0.6982, 0.2609, 0.6982, 0.2826, 0.6982, 0.6957, 0.6982, 0.6739, 0.6982, 0.6739, 0.6982, 0.6957, 0.3604, 0.2174, 0.3604, 0.2391, 0.3604, 0.2391, 0.3604, 0.2174, 0.6982, 0.2174, 0.6982, 0.1957, 0.6982, 0.1957, 0.6982, 0.2174, 0.6982, 0.6739, 0.6982, 0.6304, 0.6982, 0.6304, 0.6982, 0.6739, 0.3604, 0.2609, 0.3604, 0.2826, 0.3604, 0.2826, 0.3604, 0.2609, 0.6982, 0.1522, 0.6982, 0.1304, 0.6982, 0.1304, 0.6982, 0.1522, 0.6982, 0.3696, 0.6982, 0.3478, 0.6982, 0.3478, 0.6982, 0.3696, 0.3604, 0.1087, 0.3604, 0.1304, 0.3604, 0.1304, 0.3604, 0.1087, 0.6982, 0.08696, 0.6982, 0.06522, 0.6982, 0.06522, 0.6982, 0.08696, 0.6982, 0.6304, 0.6982, 0.6087, 0.6982, 0.6087, 0.6982, 0.6304, 0.3604, 0.1304, 0.3604, 0.1522, 0.3604, 0.1522, 0.3604, 0.1304, 0.4054, 0.02174, 0.3604, 0.02174, 0.3604, 0.02174, 0.4054, 0.02174, 0.6982, 0.4348, 0.6982, 0.413, 0.6982, 0.413, 0.6982, 0.4348, 0.3604, 0.1957, 0.3604, 0.2174, 0.3604, 0.2174, 0.3604, 0.1957, 0.6081, 0.02174, 0.5631, 0.02174, 0.5631, 0.02174, 0.6081, 0.02174, 0.6982, 0.6087, 0.6982, 0.5652, 0.6982, 0.5652, 0.6982, 0.6087, 0.4955, 0.02174, 0.4955, 0.02174, 0.5406, 0.02174, 0.5406, 0.02174, 0.3604, 0.1739, 0.3604, 0.1957, 0.3604, 0.1957, 0.3604, 0.1739, 0.473, 0.02174, 0.4505, 0.02174, 0.4505, 0.02174, 0.473, 0.02174, 0.6982, 0.5652, 0.6982, 0.5435, 0.6982, 0.5435, 0.6982, 0.5652, 0.6982, 0.1957, 0.4955, 0.02174, 0.5406, 0.02174, 0.6982, 0.1522, 0.8494, 0.6304, 0.8494, 0.6087, 0.8494, 0.6087, 0.8494, 0.6304, 0.428, 0.02174, 0.4054, 0.02174, 0.4054, 0.02174, 0.428, 0.02174, 0.6982, 0.5, 0.6982, 0.4783, 0.6982, 0.4783, 0.6982, 0.5, 0.8494, 0.4348, 0.8494, 0.413, 0.8494, 0.413, 0.8494, 0.4348, 0.4955, 0.02174, 0.473, 0.02174, 0.473, 0.02174, 0.4955, 0.02174, 0.6982, 0.4783, 0.6982, 0.4348, 0.6982, 0.4348, 0.6982, 0.4783, 0.8494, 0.6087, 0.8494, 0.5652, 0.8494, 0.5652, 0.8494, 0.6087, 0.5631, 0.02174, 0.5406, 0.02174, 0.5406, 0.02174, 0.5631, 0.02174, 0.6982, 0.5435, 0.6982, 0.5, 0.6982, 0.5, 0.6982, 0.5435, 0.8494, 0.4783, 0.8494, 0.4348, 0.8494, 0.4348, 0.8494, 0.4783, 0.9555, 0.3261, 0.9555, 0.3478, 0.9555, 0.3478, 0.9555, 0.3261, 0.6982, 0.413, 0.6982, 0.3696, 0.6982, 0.3696, 0.6982, 0.413, 0.3604, 0.2609, 0.3604, 0.2826, 0.3604, 0.2826, 0.3604, 0.2609, 0.9555, 0.1522, 0.9555, 0.1739, 0.9555, 0.1739, 0.9555, 0.1522, 0.3604, 0.2174, 0.3604, 0.2391, 0.3604, 0.2391, 0.3604, 0.2174, 0.6982, 0.2174, 0.6982, 0.1957, 0.6982, 0.1957, 0.6982, 0.2174, 0.8494, 0.6087, 0.8494, 0.5652, 0.8494, 0.5652, 0.8494, 0.6087, 0.4054, 0.02174, 0.3604, 0.02174, 0.3604, 0.02174, 0.4054, 0.02174, 0.6982, 0.5, 0.6982, 0.4783, 0.6982, 0.4783, 0.6982, 0.5, 0.6081, 0.3261, 0.6307, 0.3261, 0.6307, 0.3261, 0.6081, 0.3261, 0.8494, 0.3696, 0.8494, 0.3478, 0.8494, 0.3478, 0.8494, 0.3696, 0.3604, 0.3261, 0.4054, 0.3261, 0.4054, 0.3261, 0.3604, 0.3261, 0.6982, 0.2826, 0.6982, 0.2609, 0.6982, 0.2609, 0.6982, 0.2826, 0.6982, 0.02174, 0.6982, 2.073e-08, 0.6982, 2.073e-08, 0.6982, 0.02174, 0.6982, 0.5652, 0.6982, 0.5435, 0.6982, 0.5435, 0.6982, 0.5652, 0.6307, 0.3261, 0.6757, 0.3261, 0.6757, 0.3261, 0.6307, 0.3261, 0.9555, 0.1304, 0.9555, 0.1522, 0.9555, 0.1522, 0.9555, 0.1304, 0.6757, 0.1957, 0.6757, 0.1522, 0.6757, 0.1522, 0.6757, 0.1957, 0.9555, 0.2826, 0.9555, 0.3261, 0.9555, 0.3261, 0.9555, 0.2826, 0.8494, 0.413, 0.8494, 0.3696, 0.8494, 0.3696, 0.8494, 0.413, 0.6982, 0.2609, 0.6982, 0.2609, 0.428, 0.02174, 0.428, 0.02174, 0.8494, 0.4348, 0.8494, 0.413, 0.8494, 0.413, 0.8494, 0.4348, 0.6982, 0.2391, 0.6982, 0.2609, 0.428, 0.02174, 0.4505, 0.02174, 0.6982, 0.6087, 0.6982, 0.5652, 0.6982, 0.5652, 0.6982, 0.6087, 0.6757, 0.2609, 0.6757, 0.2174, 0.6757, 0.2174, 0.6757, 0.2609, 0.3604, 0.06522, 0.3604, 0.08696, 0.3604, 0.08696, 0.3604, 0.06522, 0.6982, 0.2174, 0.6982, 0.2391, 0.4505, 0.02174, 0.473, 0.02174, 0.6307, 0.02174, 0.6081, 0.02174, 0.6081, 0.02174, 0.6307, 0.02174, 0.6757, 0.02174, 0.6307, 0.02174, 0.6307, 0.02174, 0.6757, 0.02174, 0.3604, 0.1522, 0.3604, 0.1739, 0.3604, 0.1739, 0.3604, 0.1522, 0.6982, 0.06522, 0.6982, 0.02174, 0.6982, 0.02174, 0.6982, 0.06522, 0.9555, 0.1957, 0.9555, 0.2174, 0.9555, 0.2174, 0.9555, 0.1957, 0.8494, 0.6304, 0.8494, 0.6087, 0.8494, 0.6087, 0.8494, 0.6304, 0.3604, 0.08696, 0.3604, 0.1087, 0.3604, 0.1087, 0.3604, 0.08696, 0.3604, 0.2826, 0.3604, 0.3261, 0.3604, 0.3261, 0.3604, 0.2826, 0.6982, 0.1304, 0.6982, 0.1304, 0.5631, 0.02174, 0.5631, 0.02174, 0.3604, 0.2391, 0.3604, 0.2609, 0.3604, 0.2609, 0.3604, 0.2391, 0.9555, 0.2174, 0.9555, 0.2391, 0.9555, 0.2391, 0.9555, 0.2174, 0.6757, 0.2174, 0.6757, 0.1957, 0.6757, 0.1957, 0.6757, 0.2174, 0.9555, 0.1739, 0.9555, 0.1957, 0.9555, 0.1957, 0.9555, 0.1739, 0.6982, 0.4348, 0.6982, 0.413, 0.6982, 0.413, 0.6982, 0.4348, 0.9555, 0.2391, 0.9555, 0.2609, 0.9555, 0.2609, 0.9555, 0.2391, 0.9555, 0.06522, 0.9555, 0.08696, 0.9555, 0.08696, 0.9555, 0.06522, 0.6757, 0.1522, 0.6757, 0.1304, 0.6757, 0.1304, 0.6757, 0.1522, 0.9555, 0.08696, 0.9555, 0.1087, 0.9555, 0.1087, 0.9555, 0.08696, 0.6982, 0.6304, 0.6982, 0.6087, 0.6982, 0.6087, 0.6982, 0.6304, 0.9555, 0.3261, 0.9555, 0.3478, 0.9555, 0.3478, 0.9555, 0.3261, 0.5631, 0.02174, 0.5406, 0.02174, 0.5406, 0.02174, 0.5631, 0.02174, 0.9555, 0.1087, 0.9555, 0.1304, 0.9555, 0.1304, 0.9555, 0.1087, 0.6757, 0.1304, 0.6757, 0.08696, 0.6757, 0.08696, 0.6757, 0.1304, 0.6982, 0.3261, 0.6982, 0.2826, 0.6982, 0.2826, 0.6982, 0.3261, 0.6982, 0.4783, 0.6982, 0.4348, 0.6982, 0.4348, 0.6982, 0.4783, 0.8494, 0.4783, 0.8494, 0.4348, 0.8494, 0.4348, 0.8494, 0.4783, 0.6982, 0.3478, 0.6982, 0.3261, 0.6982, 0.3261, 0.6982, 0.3478, 0.9555, 0.1522, 0.9555, 0.1739, 0.9555, 0.1739, 0.9555, 0.1522, 0.6982, 0.5435, 0.6982, 0.5, 0.6982, 0.5, 0.6982, 0.5435, 0.9555, 0.3261, 0.9555, 0.3478, 0.9555, 0.3478, 0.9555, 0.3261, 0.8494, 0.5, 0.8494, 0.4783, 0.8494, 0.4783, 0.8494, 0.5, 0.6982, 0.3261, 0.6982, 0.2826, 0.6982, 0.2826, 0.6982, 0.3261, 0.8494, 0.413, 0.8494, 0.3696, 0.8494, 0.3696, 0.8494, 0.413, 0.6982, 0.413, 0.6982, 0.3696, 0.6982, 0.3696, 0.6982, 0.413, 0.8494, 0.5652, 0.8494, 0.5435, 0.8494, 0.5435, 0.8494, 0.5652, 0.6982, 0.2609, 0.6982, 0.2391, 0.6982, 0.2391, 0.6982, 0.2609, 0.6982, 0.1304, 0.6982, 0.08696, 0.6982, 0.08696, 0.6982, 0.1304, 0.8494, 0.5435, 0.8494, 0.5, 0.8494, 0.5, 0.8494, 0.5435, 0.6982, 0.2391, 0.6982, 0.2174, 0.6982, 0.2174, 0.6982, 0.2391, 0.9555, 0.2826, 0.9555, 0.3261, 0.9555, 0.3261, 0.9555, 0.2826, 0.6982, 0.02174, 0.6982, 2.073e-08, 0.6982, 2.073e-08, 0.6982, 0.02174, 0.6982, 0.2826, 0.6982, 0.2609, 0.6982, 0.2609, 0.6982, 0.2826, 0.8494, 0.3696, 0.8494, 0.3478, 0.8494, 0.3478, 0.8494, 0.3696, 0.6982, 0.6957, 0.6982, 0.6739, 0.6982, 0.6739, 0.6982, 0.6957, 0.6982, 0.2174, 0.6982, 0.1957, 0.6982, 0.1957, 0.6982, 0.2174, 0.9555, 0.0, 0.9555, 0.02174, 0.9555, 0.02174, 0.9555, 0.0, 0.6982, 0.6739, 0.6982, 0.6304, 0.6982, 0.6304, 0.6982, 0.6739, 0.6982, 0.1522, 0.6982, 0.1304, 0.6982, 0.1304, 0.6982, 0.1522, 0.8494, 0.6957, 0.8494, 0.6739, 0.8494, 0.6739, 0.8494, 0.6957, 0.9555, 0.02174, 0.9555, 0.06522, 0.9555, 0.06522, 0.9555, 0.02174, 0.6982, 0.3696, 0.6982, 0.3478, 0.6982, 0.3478, 0.6982, 0.3696, 0.6982, 0.08696, 0.6982, 0.06522, 0.6982, 0.06522, 0.6982, 0.08696, 0.9555, 0.2609, 0.9555, 0.2826, 0.9555, 0.2826, 0.9555, 0.2609, 0.6982, 0.6304, 0.6982, 0.6087, 0.6982, 0.6087, 0.6982, 0.6304, 0.9555, 0.1087, 0.9555, 0.1304, 0.9555, 0.1304, 0.9555, 0.1087, 0.6982, 0.4348, 0.6982, 0.413, 0.6982, 0.413, 0.6982, 0.4348, 0.9555, 0.08696, 0.9555, 0.1087, 0.9555, 0.1087, 0.9555, 0.08696, 0.9555, 0.06522, 0.9555, 0.08696, 0.9555, 0.08696, 0.9555, 0.06522, 0.6982, 0.6087, 0.6982, 0.5652, 0.6982, 0.5652, 0.6982, 0.6087, 0.8494, 0.6304, 0.8494, 0.6087, 0.8494, 0.6087, 0.8494, 0.6304, 0.9555, 0.2391, 0.9555, 0.2609, 0.9555, 0.2609, 0.9555, 0.2391, 0.9555, 0.2174, 0.9555, 0.2391, 0.9555, 0.2391, 0.9555, 0.2174, 0.8494, 0.6739, 0.8494, 0.6304, 0.8494, 0.6304, 0.8494, 0.6739, 0.8494, 0.413, 0.8494, 0.3696, 0.8494, 0.3696, 0.8494, 0.413, 0.4505, 0.02174, 0.428, 0.02174, 0.428, 0.02174, 0.4505, 0.02174, 0.6982, 0.1304, 0.6982, 0.08696, 0.6982, 0.08696, 0.6982, 0.1304, 0.3604, 0.2826, 0.3604, 0.3261, 0.3604, 0.3261, 0.3604, 0.2826, 0.3604, 0.02174, 0.3604, 0.06522, 0.3604, 0.06522, 0.3604, 0.02174, 0.6982, 0.2609, 0.6982, 0.2391, 0.6982, 0.2391, 0.6982, 0.2609, 0.6982, 0.3261, 0.6982, 0.2826, 0.6982, 0.2826, 0.6982, 0.3261, 0.9555, 0.1522, 0.9555, 0.1739, 0.9555, 0.1739, 0.9555, 0.1522, 0.6757, 0.02174, 0.6307, 0.02174, 0.6307, 0.02174, 0.6757, 0.02174, 0.3604, 0.1522, 0.3604, 0.1739, 0.3604, 0.1739, 0.3604, 0.1522, 0.6982, 0.3478, 0.6982, 0.3261, 0.6982, 0.3261, 0.6982, 0.3478, 0.9555, 0.1304, 0.9555, 0.1522, 0.9555, 0.1522, 0.9555, 0.1304, 0.6982, 0.06522, 0.6982, 0.02174, 0.6982, 0.02174, 0.6982, 0.06522, 0.3604, 0.08696, 0.3604, 0.1087, 0.3604, 0.1087, 0.3604, 0.08696, 0.6757, 0.3261, 0.6757, 0.2826, 0.6757, 0.2826, 0.6757, 0.3261, 0.9555, 0.1957, 0.9555, 0.2174, 0.9555, 0.2174, 0.9555, 0.1957, 0.8494, 0.6739, 0.8494, 0.6304, 0.8494, 0.6304, 0.8494, 0.6739, 0.3604, 0.2391, 0.3604, 0.2609, 0.3604, 0.2609, 0.3604, 0.2391, 0.6757, 0.1957, 0.6757, 0.1522, 0.6757, 0.1522, 0.6757, 0.1957, 0.9555, 0.2174, 0.9555, 0.2391, 0.9555, 0.2391, 0.9555, 0.2174, 0.4955, 0.3261, 0.5406, 0.3261, 0.5406, 0.3261, 0.4955, 0.3261, 0.9555, 0.1739, 0.9555, 0.1957, 0.9555, 0.1957, 0.9555, 0.1739, 0.6757, 0.2609, 0.6757, 0.2174, 0.6757, 0.2174, 0.6757, 0.2609, 0.9555, 0.06522, 0.9555, 0.08696, 0.9555, 0.08696, 0.9555, 0.06522, 0.5406, 0.3261, 0.5631, 0.3261, 0.5631, 0.3261, 0.5406, 0.3261, 0.9555, 0.2391, 0.9555, 0.2609, 0.9555, 0.2609, 0.9555, 0.2391, 0.6757, 0.2174, 0.6757, 0.1957, 0.6757, 0.1957, 0.6757, 0.2174, 0.9555, 0.1087, 0.9555, 0.1304, 0.9555, 0.1304, 0.9555, 0.1087, 0.473, 0.2826, 0.4955, 0.2826, 0.4955, 0.3261, 0.473, 0.3261, 0.9555, 0.08696, 0.9555, 0.1087, 0.9555, 0.1087, 0.9555, 0.08696, 0.6757, 0.1522, 0.6757, 0.1304, 0.6757, 0.1304, 0.6757, 0.1522, 0.9555, 0.2609, 0.9555, 0.2826, 0.9555, 0.2826, 0.9555, 0.2609, 0.428, 0.3261, 0.473, 0.3261, 0.473, 0.3261, 0.428, 0.3261, 0.6757, 0.1304, 0.6757, 0.08696, 0.6757, 0.08696, 0.6757, 0.1304, 0.9555, 0.02174, 0.9555, 0.06522, 0.9555, 0.06522, 0.9555, 0.02174, 0.5631, 0.3261, 0.6081, 0.3261, 0.6081, 0.3261, 0.5631, 0.3261, 0.8494, 0.6957, 0.8494, 0.6739, 0.8494, 0.6739, 0.8494, 0.6957, 0.9555, 0.0, 0.9555, 0.02174, 0.9555, 0.02174, 0.9555, 0.0, 0.4054, 0.3261, 0.428, 0.3261, 0.428, 0.3261, 0.4054, 0.3261, 0.6757, 0.2826, 0.6757, 0.2609, 0.6757, 0.2609, 0.6757, 0.2826, 0.8494, 0.3696, 0.8494, 0.3478, 0.8494, 0.3478, 0.8494, 0.3696, 0.6081, 0.3261, 0.6307, 0.3261, 0.6307, 0.3261, 0.6081, 0.3261, 0.6757, 0.08696, 0.6757, 0.06522, 0.6757, 0.06522, 0.6757, 0.08696, 0.6307, 0.02174, 0.6081, 0.02174, 0.6081, 0.02174, 0.6307, 0.02174, 0.8494, 0.5435, 0.8494, 0.5, 0.8494, 0.5, 0.8494, 0.5435, 0.6757, 0.06522, 0.6757, 0.02174, 0.6757, 0.02174, 0.6757, 0.06522, 0.8494, 0.5652, 0.8494, 0.5435, 0.8494, 0.5435, 0.8494, 0.5652, 0.6307, 0.3261, 0.6757, 0.3261, 0.6757, 0.3261, 0.6307, 0.3261, 0.8494, 0.5, 0.8494, 0.4783, 0.8494, 0.4783, 0.8494, 0.5, 0.6982, 0.5652, 0.6982, 0.5435, 0.6982, 0.5435, 0.6982, 0.5652, 0.6982, 0.1957, 0.6982, 0.1957, 0.6982, 0.1522, 0.6982, 0.1522, 0.6982, 0.1957, 0.6982, 0.1522, 0.6982, 0.1522, 0.6982, 0.1957, 0.8494, 0.6957, 0.8494, 0.6739, 0.8494, 0.6739, 0.8494, 0.6957, 0.0, 0.0, 0.0, 0.0, 0.0, 0.0, 0.0, 0.0, 0.9555, 0.02174, 0.9555, 0.06522, 0.9555, 0.06522, 0.9555, 0.02174, 0.0, 0.0, 0.0, 0.0, 0.0, 0.0, 0.0, 0.0, 0.0, 0.0, 0.0, 0.0, 0.0, 0.0, 0.0, 0.0, 0.9555, 0.2609, 0.9555, 0.2826, 0.9555, 0.2826, 0.9555, 0.2609, 0.0, 0.0, 0.0, 0.0, 0.0, 0.0, 0.0, 0.0, 0.9555, 0.08696, 0.9555, 0.1087, 0.9555, 0.1087, 0.9555, 0.08696, 0.0, 0.0, 0.0, 0.0, 0.0, 0.0, 0.0, 0.0, 0.9555, 0.1087, 0.9555, 0.1304, 0.9555, 0.1304, 0.9555, 0.1087, 0.0, 0.0, 0.0, 0.0, 0.0, 0.0, 0.0, 0.0, 0.9555, 0.2391, 0.9555, 0.2609, 0.9555, 0.2609, 0.9555, 0.2391, 0.0, 0.0, 0.0, 0.0, 0.0, 0.0, 0.0, 0.0, 0.9555, 0.06522, 0.9555, 0.08696, 0.9555, 0.08696, 0.9555, 0.06522, 0.0, 0.0, 0.0, 0.0, 0.0, 0.0, 0.0, 0.0, 0.9555, 0.1739, 0.9555, 0.1957, 0.9555, 0.1957, 0.9555, 0.1739, 0.0, 0.0, 0.0, 0.0, 0.0, 0.0, 0.0, 0.0, 0.9555, 0.2174, 0.9555, 0.2391, 0.9555, 0.2391, 0.9555, 0.2174, 0.0, 0.0, 0.0, 0.0, 0.0, 0.0, 0.0, 0.0, 0.0, 0.0, 0.0, 0.0, 0.0, 0.0, 0.0, 0.0, 0.8494, 0.6739, 0.8494, 0.6304, 0.8494, 0.6304, 0.8494, 0.6739, 0.9555, 0.1957, 0.9555, 0.2174, 0.9555, 0.2174, 0.9555, 0.1957, 0.0, 0.0, 0.0, 0.0, 0.0, 0.0, 0.0, 0.0, 0.0, 0.0, 0.0, 0.0, 0.0, 0.0, 0.0, 0.0, 0.6982, 0.06522, 0.6982, 0.02174, 0.6982, 0.02174, 0.6982, 0.06522, 0.9555, 0.1304, 0.9555, 0.1522, 0.9555, 0.1522, 0.9555, 0.1304, 0.6982, 0.3478, 0.6982, 0.3261, 0.6982, 0.3261, 0.6982, 0.3478, 0.0, 0.0, 0.0, 0.0, 0.0, 0.0, 0.0, 0.0, 0.0, 0.0, 0.0, 0.0, 0.0, 0.0, 0.0, 0.0, 0.9555, 0.1522, 0.9555, 0.1739, 0.9555, 0.1739, 0.9555, 0.1522, 0.6982, 0.3261, 0.6982, 0.2826, 0.6982, 0.2826, 0.6982, 0.3261, 0.6982, 0.2609, 0.6982, 0.2391, 0.6982, 0.2391, 0.6982, 0.2609, 0.0, 0.0, 0.0, 0.0, 0.0, 0.0, 0.0, 0.0, 0.0, 0.0, 0.0, 0.0, 0.0, 0.0, 0.0, 0.0, 0.6982, 0.1304, 0.6982, 0.08696, 0.6982, 0.08696, 0.6982, 0.1304, 0.0, 0.0, 0.0, 0.0, 0.0, 0.0, 0.0, 0.0, 0.8494, 0.413, 0.8494, 0.3696, 0.8494, 0.3696, 0.8494, 0.413, 0.0, 0.0, 0.0, 0.0, 0.0, 0.0, 0.0, 0.0, 0.6982, 0.2391, 0.6982, 0.2174, 0.6982, 0.2174, 0.6982, 0.2391, 0.6982, 0.02174, 0.6982, 2.073e-08, 0.6982, 2.073e-08, 0.6982, 0.02174, 0.0, 0.0, 0.0, 0.0, 0.0, 0.0, 0.0, 0.0, 0.0, 0.0, 0.0, 0.0, 0.0, 0.0, 0.0, 0.0, 0.0, 0.0, 0.0, 0.0, 0.0, 0.0, 0.0, 0.0, 0.0, 0.0, 0.0, 0.0, 0.0, 0.0, 0.0, 0.0, 0.0, 0.0, 0.0, 0.0, 0.0, 0.0, 0.0, 0.0, 0.0, 0.0, 0.0, 0.0, 0.0, 0.0, 0.0, 0.0, 0.0, 0.0, 0.0, 0.0, 0.0, 0.0, 0.0, 0.0, 0.0, 0.0, 0.0, 0.0, 0.0, 0.0, 0.0, 0.0, 0.0, 0.0, 0.0, 0.0, 0.0, 0.0, 0.0, 0.0, 0.0, 0.0, 0.0, 0.0, 0.0, 0.0, 0.0, 0.0, 0.9555, 0.1304, 0.9555, 0.1522, 0.9555, 0.1522, 0.9555, 0.1304, 0.8494, 0.6087, 0.8494, 0.5652, 0.8494, 0.5652, 0.8494, 0.6087, 0.6982, 0.5, 0.6982, 0.4783, 0.6982, 0.4783, 0.6982, 0.5, 0.6982, 0.06522, 0.6982, 0.02174, 0.6982, 0.02174, 0.6982, 0.06522, 0.9555, 0.1957, 0.9555, 0.2174, 0.9555, 0.2174, 0.9555, 0.1957, 0.9555, 0.1739, 0.9555, 0.1957, 0.9555, 0.1957, 0.9555, 0.1739, 0.8494, 0.4348, 0.8494, 0.413, 0.8494, 0.413, 0.8494, 0.4348, 0.6081, 0.02174, 0.5631, 0.02174, 0.5631, 0.0, 0.6081, 0.0, 0.6081, 0.02174, 0.6081, 0.0, 0.6982, 0.06522, 0.6307, 0.02174, 0.6757, 0.02174, 0.6307, 0.02174, 0.6982, 0.06522, 0.6982, 0.02174, 0.6982, 2.073e-08, 0.6982, 0.6739, 0.6757, 0.02174, 0.6982, 0.02174, 0.6757, 0.02174, 0.6982, 0.6739, 0.6982, 0.6304, 0.6757, 0.06522, 0.6757, 0.06522, 0.6982, 0.6304, 0.6982, 0.6087, 0.6757, 0.08696, 0.6757, 0.1304, 0.6757, 0.08696, 0.6982, 0.6087, 0.6982, 0.5652, 0.6757, 0.1522, 0.6757, 0.1304, 0.6982, 0.5652, 0.6982, 0.5435, 0.6757, 0.1522, 0.6982, 0.5435, 0.6982, 0.5, 0.6757, 0.1957, 0.6757, 0.1957, 0.6982, 0.5, 0.6982, 0.4783, 0.6757, 0.2174, 0.6757, 0.2174, 0.6982, 0.4783, 0.6982, 0.4348, 0.6757, 0.2609, 0.6757, 0.2609, 0.6982, 0.4348, 0.6982, 0.413, 0.6757, 0.2826, 0.6757, 0.2826, 0.6982, 0.413, 0.6982, 0.3696, 0.6757, 0.3261, 0.6982, 0.3478, 0.8494, 0.6739, 0.6757, 0.3261, 0.6982, 0.3696, 0.8494, 0.6739, 0.8494, 0.6304, 0.6307, 0.3261, 0.6757, 0.3261, 0.6081, 0.3261, 0.6307, 0.3261, 0.8494, 0.6304, 0.8494, 0.6087, 0.6081, 0.3261, 0.8494, 0.6087, 0.8494, 0.5652, 0.5631, 0.3261, 0.5406, 0.3261, 0.5631, 0.3261, 0.8494, 0.5652, 0.8494, 0.5435, 0.5406, 0.3261, 0.8494, 0.5435, 0.8494, 0.5, 0.4955, 0.3261, 0.473, 0.3261, 0.4955, 0.3261, 0.8494, 0.5, 0.8494, 0.4783, 0.428, 0.3261, 0.473, 0.3261, 0.8494, 0.4783, 0.8494, 0.4348, 0.4054, 0.3261, 0.428, 0.3261, 0.8494, 0.4348, 0.8494, 0.413, 0.3604, 0.3261, 0.4054, 0.3261, 0.8494, 0.413, 0.8494, 0.3696, 0.8494, 0.3478, 0.9555, 0.02174, 0.3604, 0.3261, 0.8494, 0.3696, 0.3604, 0.2826, 0.3604, 0.3261, 0.9555, 0.02174, 0.9555, 0.06522, 0.3604, 0.2826, 0.9555, 0.06522, 0.9555, 0.08696, 0.3604, 0.2609, 0.3604, 0.2174, 0.3604, 0.2391, 0.3604, 0.2609, 0.9555, 0.08696, 0.9555, 0.1087, 0.9555, 0.1304, 0.3604, 0.1957, 0.3604, 0.2174, 0.9555, 0.1304, 0.9555, 0.1522, 0.3604, 0.1957, 0.9555, 0.1522, 0.9555, 0.1739, 0.9555, 0.1957, 0.3604, 0.1522, 0.3604, 0.1739, 0.3604, 0.1304, 0.3604, 0.1522, 0.9555, 0.1957, 0.9555, 0.2174, 0.3604, 0.1304, 0.9555, 0.2174, 0.9555, 0.2391, 0.9555, 0.2609, 0.3604, 0.08696, 0.3604, 0.1087, 0.3604, 0.06522, 0.3604, 0.08696, 0.9555, 0.2609, 0.9555, 0.2826, 0.3604, 0.02174, 0.3604, 0.06522, 0.9555, 0.2826, 0.9555, 0.3261, 0.9555, 0.3261, 0.6982, 0.3478, 0.6982, 0.3261, 0.3604, 0.02174, 0.3604, 0.02174, 0.6982, 0.3261, 0.6982, 0.2826, 0.4054, 0.02174, 0.428, 0.02174, 0.4054, 0.02174, 0.6982, 0.2826, 0.6982, 0.2609, 0.473, 0.02174, 0.4505, 0.02174, 0.428, 0.02174, 0.6982, 0.2609, 0.6982, 0.2391, 0.6982, 0.2174, 0.4955, 0.02174, 0.473, 0.02174, 0.6982, 0.2174, 0.6982, 0.1957, 0.6982, 0.1304, 0.5631, 0.02174, 0.5406, 0.02174, 0.6982, 0.1522, 0.4955, 0.02174, 0.6982, 0.1957, 0.6982, 0.1522, 0.5406, 0.02174, 0.9555, 0.0, 0.9555, 0.02174, 0.9555, 0.02174, 0.9555, 0.0, 0.0, 0.0, 0.0, 0.0, 0.0, 0.0, 0.0, 0.0, 0.0, 0.0, 0.0, 0.0, 0.0, 0.0, 0.0, 0.0, 0.8494, 0.3696, 0.8494, 0.3478, 0.8494, 0.3478, 0.8494, 0.3696, 0.0, 0.0, 0.0, 0.0, 0.0, 0.0, 0.0, 0.0, 0.0, 0.0, 0.0, 0.0, 0.0, 0.0, 0.0, 0.0, 0.0, 0.0, 0.0, 0.0, 0.0, 0.0, 0.0, 0.0, 0.8494, 0.5435, 0.8494, 0.5, 0.8494, 0.5, 0.8494, 0.5435, 0.0, 0.0, 0.0, 0.0, 0.0, 0.0, 0.0, 0.0, 0.8494, 0.5652, 0.8494, 0.5435, 0.8494, 0.5435, 0.8494, 0.5652, 0.0, 0.0, 0.0, 0.0, 0.0, 0.0, 0.0, 0.0, 0.8494, 0.5, 0.8494, 0.4783, 0.8494, 0.4783, 0.8494, 0.5, 0.6982, 0.413, 0.6982, 0.3696, 0.6982, 0.3696, 0.6982, 0.413, 0.9555, 0.3261, 0.9555, 0.3478, 0.9555, 0.3478, 0.9555, 0.3261, 0.8494, 0.4783, 0.8494, 0.4348, 0.8494, 0.4348, 0.8494, 0.4783, 0.6982, 0.5435, 0.6982, 0.5, 0.6982, 0.5, 0.6982, 0.5435, 0.0, 0.0, 0.0, 0.0, 0.0, 0.0, 0.0, 0.0, 0.8494, 0.6087, 0.8494, 0.5652, 0.8494, 0.5652, 0.8494, 0.6087, 0.6982, 0.4783, 0.6982, 0.4348, 0.6982, 0.4348, 0.6982, 0.4783, 0.0, 0.0, 0.0, 0.0, 0.0, 0.0, 0.0, 0.0, 0.8494, 0.4348, 0.8494, 0.413, 0.8494, 0.413, 0.8494, 0.4348, 0.6982, 0.5, 0.6982, 0.4783, 0.6982, 0.4783, 0.6982, 0.5, 0.0, 0.0, 0.0, 0.0, 0.0, 0.0, 0.0, 0.0, 0.8494, 0.6304, 0.8494, 0.6087, 0.8494, 0.6087, 0.8494, 0.6304, 0.6982, 0.5652, 0.6982, 0.5435, 0.6982, 0.5435, 0.6982, 0.5652, 0.0, 0.0, 0.0, 0.0, 0.0, 0.0, 0.0, 0.0, 0.0, 0.0, 0.0, 0.0, 0.0, 0.0, 0.0, 0.0, 0.6982, 0.6087, 0.6982, 0.5652, 0.6982, 0.5652, 0.6982, 0.6087, 0.0, 0.0, 0.0, 0.0, 0.0, 0.0, 0.0, 0.0, 0.0, 0.0, 0.0, 0.0, 0.0, 0.0, 0.0, 0.0, 0.0, 0.0, 0.0, 0.0, 0.0, 0.0, 0.0, 0.0, 0.6982, 0.4348, 0.6982, 0.413, 0.6982, 0.413, 0.6982, 0.4348, 0.0, 0.0, 0.0, 0.0, 0.0, 0.0, 0.0, 0.0, 0.0, 0.0, 0.0, 0.0, 0.0, 0.0, 0.0, 0.0, 0.6982, 0.1957, 0.6982, 0.1522, 0.6982, 0.1522, 0.6982, 0.1957, 0.6982, 0.6304, 0.6982, 0.6087, 0.6982, 0.6087, 0.6982, 0.6304, 0.6982, 0.08696, 0.6982, 0.06522, 0.6982, 0.06522, 0.6982, 0.08696, 0.0, 0.0, 0.0, 0.0, 0.0, 0.0, 0.0, 0.0, 0.6982, 0.3696, 0.6982, 0.3478, 0.6982, 0.3478, 0.6982, 0.3696, 0.6982, 0.1522, 0.6982, 0.1304, 0.6982, 0.1304, 0.6982, 0.1522, 0.0, 0.0, 0.0, 0.0, 0.0, 0.0, 0.0, 0.0, 0.6982, 0.6739, 0.6982, 0.6304, 0.6982, 0.6304, 0.6982, 0.6739, 0.6982, 0.2174, 0.6982, 0.1957, 0.6982, 0.1957, 0.6982, 0.2174, 0.0, 0.0, 0.0, 0.0, 0.0, 0.0, 0.0, 0.0, 0.6982, 0.6957, 0.6982, 0.6739, 0.6982, 0.6739, 0.6982, 0.6957, 0.6982, 0.2826, 0.6982, 0.2609, 0.6982, 0.2609, 0.6982, 0.2826, 0.9555, 0.2826, 0.9555, 0.3261, 0.9555, 0.3261, 0.9555, 0.2826, 0.0, 0.0, 0.0, 0.0, 0.0, 0.0, 0.0, 0.0, 0.6982, 0.3261, 0.6982, 0.2826, 0.6982, 0.2826, 0.6982, 0.3261, 0.6757, 0.1304, 0.6757, 0.08696, 0.6757, 0.08696, 0.6757, 0.1304, 0.9555, 0.1087, 0.9555, 0.1304, 0.9555, 0.1304, 0.9555, 0.1087, 0.5631, 0.02174, 0.5406, 0.02174, 0.5406, 0.02174, 0.5631, 0.02174, 0.9555, 0.3261, 0.9555, 0.3478, 0.9555, 0.3478, 0.9555, 0.3261, 0.6982, 0.6304, 0.6982, 0.6087, 0.6982, 0.6087, 0.6982, 0.6304, 0.9555, 0.08696, 0.9555, 0.1087, 0.9555, 0.1087, 0.9555, 0.08696, 0.6757, 0.1522, 0.6757, 0.1304, 0.6757, 0.1304, 0.6757, 0.1522, 0.9555, 0.06522, 0.9555, 0.08696, 0.9555, 0.08696, 0.9555, 0.06522, 0.9555, 0.2391, 0.9555, 0.2609, 0.9555, 0.2609, 0.9555, 0.2391, 0.6982, 0.4348, 0.6982, 0.413, 0.6982, 0.413, 0.6982, 0.4348, 0.9555, 0.1739, 0.9555, 0.1957, 0.9555, 0.1957, 0.9555, 0.1739, 0.6757, 0.2174, 0.6757, 0.1957, 0.6757, 0.1957, 0.6757, 0.2174, 0.9555, 0.2174, 0.9555, 0.2391, 0.9555, 0.2391, 0.9555, 0.2174, 0.3604, 0.2391, 0.3604, 0.2609, 0.3604, 0.2609, 0.3604, 0.2391, 0.6982, 0.1304, 0.6982, 0.08696, 0.6982, 0.08696, 0.6982, 0.1304, 0.3604, 0.2826, 0.3604, 0.3261, 0.3604, 0.3261, 0.3604, 0.2826, 0.3604, 0.08696, 0.3604, 0.1087, 0.3604, 0.1087, 0.3604, 0.08696, 0.8494, 0.6304, 0.8494, 0.6087, 0.8494, 0.6087, 0.8494, 0.6304, 0.9555, 0.1957, 0.9555, 0.2174, 0.9555, 0.2174, 0.9555, 0.1957, 0.6982, 0.06522, 0.6982, 0.02174, 0.6982, 0.02174, 0.6982, 0.06522, 0.3604, 0.1522, 0.3604, 0.1739, 0.3604, 0.1739, 0.3604, 0.1522, 0.6757, 0.02174, 0.6307, 0.02174, 0.6307, 0.02174, 0.6757, 0.02174, 0.6307, 0.02174, 0.6081, 0.02174, 0.6081, 0.02174, 0.6307, 0.02174, 0.6982, 0.2609, 0.6982, 0.2391, 0.6982, 0.2391, 0.6982, 0.2609, 0.3604, 0.06522, 0.3604, 0.08696, 0.3604, 0.08696, 0.3604, 0.06522, 0.6757, 0.2609, 0.6757, 0.2174, 0.6757, 0.2174, 0.6757, 0.2609, 0.6982, 0.6087, 0.6982, 0.5652, 0.6982, 0.5652, 0.6982, 0.6087, 0.4505, 0.02174, 0.428, 0.02174, 0.428, 0.02174, 0.4505, 0.02174, 0.8494, 0.4348, 0.8494, 0.413, 0.8494, 0.413, 0.8494, 0.4348, 0.6982, 0.2391, 0.6982, 0.2174, 0.6982, 0.2174, 0.6982, 0.2391, 0.8494, 0.413, 0.8494, 0.3696, 0.8494, 0.3696, 0.8494, 0.413, 0.9555, 0.2826, 0.9555, 0.3261, 0.9555, 0.3261, 0.9555, 0.2826, 0.6757, 0.1957, 0.6757, 0.1522, 0.6757, 0.1522, 0.6757, 0.1957, 0.9555, 0.1304, 0.9555, 0.1522, 0.9555, 0.1522, 0.9555, 0.1304, 0.6307, 0.3261, 0.6757, 0.3261, 0.6757, 0.3261, 0.6307, 0.3261, 0.6982, 0.5652, 0.6982, 0.5435, 0.6982, 0.5435, 0.6982, 0.5652, 0.6982, 0.02174, 0.6982, 2.073e-08, 0.6982, 2.073e-08, 0.6982, 0.02174, 0.6982, 0.2826, 0.6982, 0.2609, 0.6982, 0.2609, 0.6982, 0.2826, 0.3604, 0.3261, 0.4054, 0.3261, 0.4054, 0.3261, 0.3604, 0.3261, 0.8494, 0.3696, 0.8494, 0.3478, 0.8494, 0.3478, 0.8494, 0.3696, 0.6081, 0.3261, 0.6307, 0.3261, 0.6307, 0.3261, 0.6081, 0.3261, 0.6982, 0.5, 0.6982, 0.4783, 0.6982, 0.4783, 0.6982, 0.5, 0.4054, 0.02174, 0.3604, 0.02174, 0.3604, 0.02174, 0.4054, 0.02174, 0.8494, 0.6087, 0.8494, 0.5652, 0.8494, 0.5652, 0.8494, 0.6087, 0.6982, 0.2174, 0.6982, 0.1957, 0.6982, 0.1957, 0.6982, 0.2174, 0.3604, 0.2174, 0.3604, 0.2391, 0.3604, 0.2391, 0.3604, 0.2174, 0.9555, 0.1522, 0.9555, 0.1739, 0.9555, 0.1739, 0.9555, 0.1522, 0.3604, 0.2609, 0.3604, 0.2826, 0.3604, 0.2826, 0.3604, 0.2609, 0.6982, 0.3696, 0.6982, 0.3478, 0.6982, 0.3478, 0.6982, 0.3696, 0.4955, 0.3261, 0.5406, 0.3261, 0.5406, 0.3261, 0.4955, 0.3261, 0.8494, 0.6957, 0.8494, 0.6739, 0.8494, 0.6739, 0.8494, 0.6957, 0.3604, 0.1739, 0.3604, 0.1957, 0.3604, 0.1957, 0.3604, 0.1739, 0.5406, 0.3261, 0.5631, 0.3261, 0.5631, 0.3261, 0.5406, 0.3261, 0.4955, 0.02174, 0.473, 0.02174, 0.473, 0.02174, 0.4955, 0.02174, 0.6982, 0.413, 0.6982, 0.3696, 0.6982, 0.3696, 0.6982, 0.413, 0.6982, 0.3478, 0.6982, 0.3261, 0.6982, 0.3261, 0.6982, 0.3478, 0.8494, 0.5435, 0.8494, 0.5, 0.8494, 0.5, 0.8494, 0.5435, 0.6982, 0.08696, 0.6982, 0.06522, 0.6982, 0.06522, 0.6982, 0.08696, 0.6757, 0.2826, 0.6757, 0.2609, 0.6757, 0.2609, 0.6757, 0.2826, 0.473, 0.3261, 0.4955, 0.3261, 0.4955, 0.3261, 0.473, 0.3261, 0.428, 0.02174, 0.4054, 0.02174, 0.4054, 0.02174, 0.428, 0.02174, 0.9555, 0.2609, 0.9555, 0.2826, 0.9555, 0.2826, 0.9555, 0.2609, 0.6757, 0.08696, 0.6757, 0.06522, 0.6757, 0.06522, 0.6757, 0.08696, 0.3604, 0.1957, 0.3604, 0.2174, 0.3604, 0.2174, 0.3604, 0.1957, 0.8494, 0.5652, 0.8494, 0.5435, 0.8494, 0.5435, 0.8494, 0.5652, 0.6982, 0.6739, 0.6982, 0.6304, 0.6982, 0.6304, 0.6982, 0.6739, 0.473, 0.02174, 0.4505, 0.02174, 0.4505, 0.02174, 0.473, 0.02174, 0.428, 0.3261, 0.473, 0.3261, 0.473, 0.3261, 0.428, 0.3261, 0.3604, 0.02174, 0.3604, 0.06522, 0.3604, 0.06522, 0.3604, 0.02174, 0.5631, 0.3261, 0.6081, 0.3261, 0.6081, 0.3261, 0.5631, 0.3261, 0.6982, 0.5435, 0.6982, 0.5, 0.6982, 0.5, 0.6982, 0.5435, 0.9555, 0.02174, 0.9555, 0.06522, 0.9555, 0.06522, 0.9555, 0.02174, 0.8494, 0.5, 0.8494, 0.4783, 0.8494, 0.4783, 0.8494, 0.5, 0.6982, 0.6957, 0.6982, 0.6739, 0.6982, 0.6739, 0.6982, 0.6957, 0.6081, 0.02174, 0.5631, 0.02174, 0.5631, 0.02174, 0.6081, 0.02174, 0.6982, 0.1957, 0.4955, 0.02174, 0.4955, 0.02174, 0.6982, 0.1957, 0.3604, 0.1304, 0.3604, 0.1522, 0.3604, 0.1522, 0.3604, 0.1304, 0.6982, 0.4783, 0.6982, 0.4348, 0.6982, 0.4348, 0.6982, 0.4783, 0.9555, 0.0, 0.9555, 0.02174, 0.9555, 0.02174, 0.9555, 0.0, 0.5406, 0.02174, 0.6982, 0.1522, 0.6982, 0.1522, 0.5406, 0.02174, 0.3604, 0.1087, 0.3604, 0.1304, 0.3604, 0.1304, 0.3604, 0.1087, 0.6982, 0.1522, 0.6982, 0.1304, 0.6982, 0.1304, 0.6982, 0.1522, 0.8494, 0.6739, 0.8494, 0.6304, 0.8494, 0.6304, 0.8494, 0.6739, 0.6757, 0.06522, 0.6757, 0.02174, 0.6757, 0.02174, 0.6757, 0.06522, 0.8494, 0.4783, 0.8494, 0.4348, 0.8494, 0.4348, 0.8494, 0.4783, 0.4054, 0.3261, 0.428, 0.3261, 0.428, 0.3261, 0.4054, 0.3261, 0.6757, 0.3261, 0.6757, 0.2826, 0.6757, 0.2826, 0.6757, 0.3261, 0.6982, 0.08696, 0.6982, 0.08696, 0.6081, 0.02174, 0.6081, 0.02174, 0.6982, 0.08696, 0.6982, 0.1304, 0.5631, 0.02174, 0.6081, 0.02174, 0.3604, 0.3261, 0.4054, 0.3261, 0.428, 0.3261, 0.473, 0.3261, 0.4955, 0.3261, 0.5406, 0.3261, 0.5631, 0.3261, 0.6081, 0.3261, 0.6307, 0.3261, 0.6757, 0.3261, 0.6757, 0.2826, 0.6757, 0.2609, 0.6757, 0.2174, 0.6757, 0.1957, 0.6757, 0.1522, 0.6757, 0.1304, 0.6757, 0.08696, 0.6757, 0.06522, 0.6757, 0.02174, 0.6307, 0.02174, 0.6081, 0.02174, 0.5631, 0.02174, 0.5406, 0.02174, 0.4955, 0.02174, 0.473, 0.02174, 0.4505, 0.02174, 0.428, 0.02174, 0.4054, 0.02174, 0.3604, 0.02174, 0.3604, 0.06522, 0.3604, 0.08696, 0.3604, 0.1087, 0.3604, 0.1304, 0.3604, 0.1522, 0.3604, 0.1739, 0.3604, 0.1957, 0.3604, 0.2174, 0.3604, 0.2391, 0.3604, 0.2609, 0.3604, 0.2826, 0.6982, 0.2391, 0.6982, 0.2174, 0.473, 0.02174, 0.4505, 0.02174, 0.6982, 0.2174, 0.6982, 0.2174, 0.473, 0.02174, 0.473, 0.02174, 0.473, 0.2826, 0.473, 0.2609, 0.473, 0.2609, 0.473, 0.2826, 0.473, 0.2826, 0.473, 0.2826, 0.473, 0.3261, 0.473, 0.3261, 0.3604, 0.1957, 0.4054, 0.1957, 0.4054, 0.1957, 0.3604, 0.1957, 0.4955, 0.1957, 0.4955, 0.2174, 0.4955, 0.2174, 0.4955, 0.1957, 0.4955, 0.2174, 0.4955, 0.2609, 0.4955, 0.2609, 0.4955, 0.2174, 0.4054, 0.2174, 0.3604, 0.2174, 0.3604, 0.2174, 0.4054, 0.2174, 0.4955, 0.2826, 0.473, 0.2826, 0.473, 0.2826, 0.4955, 0.2826, 0.3604, 0.2174, 0.3604, 0.1957, 0.3604, 0.1957, 0.3604, 0.2174, 0.473, 0.2174, 0.428, 0.2174, 0.428, 0.2174, 0.473, 0.2174, 0.473, 0.1957, 0.4955, 0.1957, 0.4955, 0.1957, 0.473, 0.1957, 0.428, 0.1957, 0.473, 0.1957, 0.473, 0.1957, 0.428, 0.1957, 0.4955, 0.1957, 0.4955, 0.2174, 0.4955, 0.2174, 0.4955, 0.1957, 0.473, 0.2826, 0.473, 0.2609, 0.473, 0.2609, 0.473, 0.2826, 0.4955, 0.2609, 0.4955, 0.2826, 0.4955, 0.2826, 0.4955, 0.2609, 0.473, 0.1957, 0.4955, 0.1957, 0.4955, 0.2174, 0.473, 0.2174, 0.473, 0.1957, 0.473, 0.2174, 0.428, 0.2174, 0.428, 0.1957, 0.428, 0.1957, 0.428, 0.2174, 0.4054, 0.2174, 0.4054, 0.1957, 0.473, 0.2174, 0.4955, 0.2174, 0.4955, 0.2609, 0.473, 0.2609, 0.473, 0.2609, 0.4955, 0.2609, 0.4955, 0.2826, 0.473, 0.2826, 0.4054, 0.1957, 0.4054, 0.2174, 0.3604, 0.2174, 0.3604, 0.1957, 0.473, 0.2174, 0.428, 0.2174, 0.428, 0.2174, 0.473, 0.2174, 0.428, 0.2174, 0.4054, 0.2174, 0.4054, 0.2174, 0.428, 0.2174, 0.428, 0.1957, 0.473, 0.1957, 0.473, 0.1957, 0.428, 0.1957, 0.473, 0.1957, 0.4955, 0.1957, 0.4955, 0.1957, 0.473, 0.1957, 0.4054, 0.1957, 0.428, 0.1957, 0.428, 0.1957, 0.4054, 0.1957, 0.4955, 0.2609, 0.4955, 0.2826, 0.4955, 0.2826, 0.4955, 0.2609, 0.473, 0.2609, 0.473, 0.2174, 0.473, 0.2174, 0.473, 0.2609, 0.3604, 0.2174, 0.3604, 0.1957, 0.3604, 0.1957, 0.3604, 0.2174, 0.4955, 0.2826, 0.4955, 0.2826, 0.4955, 0.3261, 0.4955, 0.3261, 0.4955, 0.2826, 0.473, 0.2826, 0.473, 0.3261, 0.4955, 0.3261, 0.4955, 0.1957, 0.473, 0.1957, 0.473, 0.1957, 0.4955, 0.1957, 0.473, 0.1957, 0.473, 0.1522, 0.473, 0.1522, 0.473, 0.1957, 0.428, 0.1522, 0.4054, 0.1522, 0.4054, 0.1522, 0.428, 0.1522, 0.4955, 0.1522, 0.4955, 0.1957, 0.4955, 0.1957, 0.4955, 0.1522, 0.4955, 0.1522, 0.4955, 0.1957, 0.4955, 0.1957, 0.4955, 0.1522, 0.473, 0.1957, 0.473, 0.1522, 0.473, 0.1522, 0.473, 0.1957, 0.4955, 0.1957, 0.473, 0.1957, 0.473, 0.1957, 0.4955, 0.1957, 0.428, 0.1522, 0.4054, 0.1522, 0.4054, 0.1522, 0.428, 0.1522, 0.428, 0.1304, 0.473, 0.1304, 0.473, 0.1304, 0.428, 0.1304, 0.4054, 0.1522, 0.4054, 0.1304, 0.4054, 0.1304, 0.4054, 0.1522, 0.4955, 0.1522, 0.4955, 0.1957, 0.473, 0.1957, 0.473, 0.1522, 0.4955, 0.1522, 0.473, 0.1522, 0.473, 0.1304, 0.4955, 0.1304, 0.473, 0.1304, 0.473, 0.1522, 0.428, 0.1522, 0.428, 0.1304, 0.428, 0.1304, 0.428, 0.1522, 0.4054, 0.1522, 0.4054, 0.1304, 0.473, 0.1522, 0.428, 0.1522, 0.428, 0.1522, 0.473, 0.1522, 0.4955, 0.1522, 0.4955, 0.1304, 0.4955, 0.1304, 0.4955, 0.1522, 0.4955, 0.1957, 0.4955, 0.1522, 0.4955, 0.1522, 0.4955, 0.1957, 0.4054, 0.1522, 0.4054, 0.1304, 0.4054, 0.1304, 0.4054, 0.1522, 0.4955, 0.1957, 0.4955, 0.1957, 0.4955, 0.1957, 0.4955, 0.1957, 0.473, 0.1304, 0.4955, 0.1304, 0.4955, 0.1304, 0.473, 0.1304, 0.473, 0.1304, 0.4955, 0.1304, 0.4955, 0.1304, 0.473, 0.1304, 0.4955, 0.1522, 0.4955, 0.1957, 0.4955, 0.1957, 0.4955, 0.1522, 0.4955, 0.1304, 0.4955, 0.1522, 0.4955, 0.1522, 0.4955, 0.1304, 0.428, 0.1304, 0.473, 0.1304, 0.473, 0.1304, 0.428, 0.1304, 0.4054, 0.1304, 0.428, 0.1304, 0.428, 0.1304, 0.4054, 0.1304, 0.4955, 0.1304, 0.4955, 0.1522, 0.4955, 0.1522, 0.4955, 0.1304, 0.4054, 0.1304, 0.4054, 0.1304, 0.4054, 0.1304, 0.4054, 0.1304, 0.473, 0.1304, 0.428, 0.1304, 0.428, 0.1304, 0.473, 0.1304, 0.428, 0.1304, 0.4054, 0.1304, 0.4054, 0.1304, 0.428, 0.1304, 0.428, 0.1304, 0.473, 0.1304, 0.473, 0.1304, 0.428, 0.1304, 0.4054, 0.1304, 0.428, 0.1304, 0.428, 0.1304, 0.4054, 0.1304, 0.4955, 0.1304, 0.473, 0.1304, 0.473, 0.1304, 0.4955, 0.1304])
me_cube.materials.append(mat_material)
me_cube.materials.append(mat_trim)
me_cube.materials.append(mat_floor)
me_cube.use_remesh_preserve_volume = False
me_cube.use_remesh_preserve_attributes = False
me_cube.use_mirror_vertex_groups = False
me_cube.update()

# ---- objects
ob_cube = bpy.data.objects.new('Cube', me_cube)

# ---- transforms, parenting, visibility, modifiers, constraints
ob_cube.location = (0.0, 0.0, 0.0)
ob_cube.lock_rotations_4d = False
ob_cube.empty_display_type = 'ARROWS'
ob_cube.lineart.crease_threshold = 0.0

# ---- collection membership
col_collection.objects.link(ob_cube)

# ---- scene / render settings (as saved in the file)
scene.frame_start = 1; scene.frame_end = 250; scene.frame_set(1)
scene.render.engine = 'BLENDER_EEVEE_NEXT'
scene.cycles.use_denoising = False
scene.cycles.samples = 128
scene.cycles.sampling_pattern = 'TABULATED_SOBOL'
scene.cycles.use_adaptive_sampling = False
scene.cycles.use_light_tree = False
scene.view_settings.view_transform = 'Filmic'
bpy.context.view_layer.update()

# ---- added for rendering (the .blend has no active camera and no usable light): camera, sun
cam_auto = bpy.data.cameras.new('AutoCamera')
cam_auto.lens = 50.0
cam_auto.sensor_width = 36.0
cam_auto.clip_end = 1000.0
ob_auto_camera = bpy.data.objects.new('AutoCamera', cam_auto)
scene.collection.objects.link(ob_auto_camera)
ob_auto_camera.location = (21.8949, -26.2738, 20.4801)
ob_auto_camera.rotation_euler = (1.09748, -7.21219e-08, 0.694738)
scene.camera = ob_auto_camera
light_auto_sun = bpy.data.lights.new('AutoSun', 'SUN')
light_auto_sun.energy = 3.0
light_auto_sun.angle = 0.0523599
ob_auto_sun = bpy.data.objects.new('AutoSun', light_auto_sun)
scene.collection.objects.link(ob_auto_sun)
ob_auto_sun.rotation_euler = (0.872665, 0.174533, 0.523599)
bpy.context.view_layer.update()
